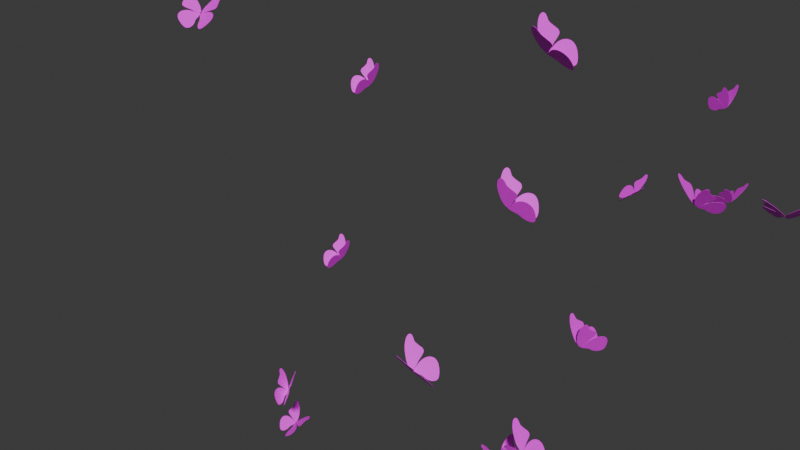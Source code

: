 # Source: Butterfly.blend  (saved by Blender 4.0.36; exported with 4.5.12 LTS)
import bpy
from mathutils import Matrix  # noqa: F401  (used for matrix-valued properties, if any)

bpy.ops.wm.read_factory_settings(use_empty=True)
scene = bpy.context.scene
scene.name = 'Scene'

# ---- collections
col_old = bpy.data.collections.new('Old'); scene.collection.children.link(col_old)
col_butterfly = bpy.data.collections.new('ButterFly'); scene.collection.children.link(col_butterfly)

# ---- images (referenced by path relative to the original .blend; pixels are not part of the script)
import os
ASSET_DIR = os.environ.get("B2B_ASSET_DIR", "")  # directory of the original .blend (textures are referenced by path, not embedded)
HERE = os.path.dirname(os.path.abspath(__file__))  # packed textures are extracted next to this script under _unpacked/

def load_image(name, relpath, width, height, colorspace="sRGB"):
    """Load a texture the original file referenced (path relative to the .blend, or extracted next to this script)."""
    p = next((c for c in (os.path.join(HERE, relpath), os.path.join(ASSET_DIR, relpath)) if relpath and os.path.exists(c)), "")
    if p:
        img = bpy.data.images.load(p, check_existing=True)
        img.name = name
    else:  # same state as the original file: an image datablock whose file is absent (Cycles renders it pink)
        img = bpy.data.images.new(name, width, height)
        img.source = "FILE"
        img.filepath = "//" + (relpath or name)
    img.colorspace_settings.name = colorspace
    return img
img_butterfly_jpg = load_image('Butterfly.jpg', 'Butterfly.jpg', 1024, 1024, 'sRGB')
img_butterfly_jpg_001 = load_image('Butterfly.jpg.001', 'Butterfly.jpg', 1024, 1024, 'sRGB')
img_butterfly_jpg_002 = load_image('Butterfly.jpg.002', 'Butterfly.jpg', 1024, 1024, 'sRGB')

# ---- materials (node trees are filled in below, after node groups)
mat_butterfly = bpy.data.materials.new('Butterfly')
mat_butterfly.use_transparent_shadow = False
mat_butterfly_001 = bpy.data.materials.new('Butterfly.001')
mat_butterfly_001.use_transparent_shadow = False
mat_butterfly_002 = bpy.data.materials.new('Butterfly.002')
mat_butterfly_002.use_transparent_shadow = False

# ---- node groups
ng_geometry_nodes_003 = bpy.data.node_groups.new('Geometry Nodes.003', 'GeometryNodeTree')
_s = ng_geometry_nodes_003.interface.new_socket(name='Geometry', in_out='OUTPUT', socket_type='NodeSocketGeometry')
_s = ng_geometry_nodes_003.interface.new_socket(name='Geometry', in_out='INPUT', socket_type='NodeSocketGeometry')
ng_geometry_nodes_003.is_modifier = True
# nodes of 'Geometry Nodes.003' reference scene objects; filled in after objects exist
ng_auto_smooth = bpy.data.node_groups.new('Auto Smooth', 'GeometryNodeTree')
_s = ng_auto_smooth.interface.new_socket(name='Geometry', in_out='OUTPUT', socket_type='NodeSocketGeometry')
_s = ng_auto_smooth.interface.new_socket(name='Geometry', in_out='INPUT', socket_type='NodeSocketGeometry')
_s = ng_auto_smooth.interface.new_socket(name='Angle', in_out='INPUT', socket_type='NodeSocketFloat')
_s.subtype = 'ANGLE'
_s.min_value = 0.0
_s.max_value = 3.142
ng_auto_smooth.is_modifier = True
_N = ng_auto_smooth.nodes; _L = ng_auto_smooth.links
n0 = _N.new('NodeGroupOutput'); n0.name = 'Group Output'; n0.location = (480, -100)
n1 = _N.new('NodeGroupInput'); n1.name = 'Group Input'; n1.location = (-420, -300)
n2 = _N.new('NodeGroupInput'); n2.name = 'Group Input.001'; n2.location = (-60, -100)
n3 = _N.new('GeometryNodeSetShadeSmooth'); n3.name = 'Set Shade Smooth'; n3.location = (120, -100)
n3.domain = 'EDGE'
n4 = _N.new('GeometryNodeSetShadeSmooth'); n4.name = 'Set Shade Smooth.001'; n4.location = (300, -100)
n5 = _N.new('GeometryNodeInputMeshEdgeAngle'); n5.name = 'Edge Angle'; n5.location = (-420, -220)
n6 = _N.new('GeometryNodeInputEdgeSmooth'); n6.name = 'Is Edge Smooth'; n6.location = (-60, -160)
n7 = _N.new('GeometryNodeInputShadeSmooth'); n7.name = 'Is Face Smooth'; n7.location = (-240, -340)
n8 = _N.new('FunctionNodeBooleanMath'); n8.name = 'Boolean Math'; n8.location = (-60, -220)
n9 = _N.new('FunctionNodeCompare'); n9.name = 'Compare'; n9.location = (-240, -180)
n9.operation = 'LESS_EQUAL'
_L.new(n5.outputs[0], n9.inputs[0])
_L.new(n4.outputs[0], n0.inputs[0])
_L.new(n1.outputs[1], n9.inputs[1])
_L.new(n9.outputs[0], n8.inputs[0])
_L.new(n7.outputs[0], n8.inputs[1])
_L.new(n2.outputs[0], n3.inputs[0])
_L.new(n6.outputs[0], n3.inputs[1])
_L.new(n3.outputs[0], n4.inputs[0])
_L.new(n8.outputs[0], n3.inputs[2])
n0.is_active_output = True
ng_geometry_nodes = bpy.data.node_groups.new('Geometry Nodes', 'GeometryNodeTree')
_s = ng_geometry_nodes.interface.new_socket(name='Geometry', in_out='OUTPUT', socket_type='NodeSocketGeometry')
_s = ng_geometry_nodes.interface.new_socket(name='Geometry', in_out='INPUT', socket_type='NodeSocketGeometry')
_s = ng_geometry_nodes.interface.new_socket(name='Fap-Offset', in_out='INPUT', socket_type='NodeSocketFloat')
_s.min_value = -1e+04
_s.max_value = 1e+04
_s = ng_geometry_nodes.interface.new_socket(name='Fap-Speed', in_out='INPUT', socket_type='NodeSocketFloat')
_s.default_value = 1.0
_s.min_value = -1e+04
_s.max_value = 1e+04
ng_geometry_nodes.is_modifier = True
_N = ng_geometry_nodes.nodes; _L = ng_geometry_nodes.links
n0 = _N.new('GeometryNodeTransform'); n0.name = 'Transform Geometry'; n0.location = (1001, 163)
n1 = _N.new('ShaderNodeCombineXYZ'); n1.name = 'Combine XYZ.001'; n1.location = (841, 34)
n2 = _N.new('ShaderNodeMapRange'); n2.name = 'Map Range'; n2.location = (638, -12)
n2.width = 183
n2.inputs[1].default_value = -1.0
n2.inputs[3].default_value = 0.23
n2.inputs[4].default_value = 1.3
n3 = _N.new('ShaderNodeMath'); n3.name = 'Math'; n3.location = (462, -109)
n3.operation = 'SINE'
n4 = _N.new('NodeGroupOutput'); n4.name = 'Group Output'; n4.location = (1167, 162)
n5 = _N.new('NodeGroupInput'); n5.name = 'Group Input'; n5.location = (-122, 150)
n6 = _N.new('NodeReroute'); n6.name = 'Reroute.001'; n6.location = (79, -385)
n6.width = 16
n6.socket_idname = 'NodeSocketFloat'
n7 = _N.new('NodeReroute'); n7.name = 'Reroute'; n7.location = (81, 95)
n7.width = 16
n7.socket_idname = 'NodeSocketFloat'
n8 = _N.new('GeometryNodeInputSceneTime'); n8.name = 'Scene Time'; n8.location = (-101, -305)
n9 = _N.new('ShaderNodeMath'); n9.name = 'Math.002'; n9.location = (121, -254)
n10 = _N.new('ShaderNodeMath'); n10.name = 'Math.001'; n10.location = (305, -182)
n10.operation = 'MULTIPLY'
n11 = _N.new('NodeReroute'); n11.name = 'Reroute.003'; n11.location = (277, -312)
n11.width = 16
n11.socket_idname = 'NodeSocketFloat'
n12 = _N.new('NodeReroute'); n12.name = 'Reroute.002'; n12.location = (273, 71)
n12.width = 16
n12.socket_idname = 'NodeSocketFloat'
_L.new(n5.outputs[0], n0.inputs[0])
_L.new(n10.outputs[0], n3.inputs[0])
_L.new(n0.outputs[0], n4.inputs[0])
_L.new(n1.outputs[0], n0.inputs[2])
_L.new(n2.outputs[0], n1.inputs[1])
_L.new(n3.outputs[0], n2.inputs[0])
_L.new(n9.outputs[0], n10.inputs[0])
_L.new(n8.outputs[1], n9.inputs[0])
_L.new(n6.outputs[0], n9.inputs[1])
_L.new(n5.outputs[1], n7.inputs[0])
_L.new(n7.outputs[0], n6.inputs[0])
_L.new(n11.outputs[0], n10.inputs[1])
_L.new(n5.outputs[2], n12.inputs[0])
_L.new(n12.outputs[0], n11.inputs[0])
n4.is_active_output = True
ng_geometry_nodes_001 = bpy.data.node_groups.new('Geometry Nodes.001', 'GeometryNodeTree')
_s = ng_geometry_nodes_001.interface.new_socket(name='Geometry', in_out='OUTPUT', socket_type='NodeSocketGeometry')
_s = ng_geometry_nodes_001.interface.new_socket(name='Geometry', in_out='INPUT', socket_type='NodeSocketGeometry')
_s = ng_geometry_nodes_001.interface.new_socket(name='Fap-Offset', in_out='INPUT', socket_type='NodeSocketFloat')
_s.min_value = -1e+04
_s.max_value = 1e+04
_s = ng_geometry_nodes_001.interface.new_socket(name='Fap-Speed', in_out='INPUT', socket_type='NodeSocketFloat')
_s.default_value = 1.0
_s.min_value = -1e+04
_s.max_value = 1e+04
ng_geometry_nodes_001.is_modifier = True
_N = ng_geometry_nodes_001.nodes; _L = ng_geometry_nodes_001.links
n0 = _N.new('GeometryNodeTransform'); n0.name = 'Transform Geometry'; n0.location = (1001, 163)
n1 = _N.new('ShaderNodeCombineXYZ'); n1.name = 'Combine XYZ.001'; n1.location = (841, 34)
n2 = _N.new('ShaderNodeMapRange'); n2.name = 'Map Range'; n2.location = (638, -12)
n2.width = 183
n2.inputs[1].default_value = -1.0
n2.inputs[3].default_value = 0.23
n2.inputs[4].default_value = 1.3
n3 = _N.new('ShaderNodeMath'); n3.name = 'Math'; n3.location = (462, -109)
n3.operation = 'SINE'
n4 = _N.new('NodeGroupOutput'); n4.name = 'Group Output'; n4.location = (1167, 162)
n5 = _N.new('NodeGroupInput'); n5.name = 'Group Input'; n5.location = (-122, 150)
n6 = _N.new('NodeReroute'); n6.name = 'Reroute.001'; n6.location = (79, -385)
n6.width = 16
n6.socket_idname = 'NodeSocketFloat'
n7 = _N.new('NodeReroute'); n7.name = 'Reroute'; n7.location = (81, 95)
n7.width = 16
n7.socket_idname = 'NodeSocketFloat'
n8 = _N.new('GeometryNodeInputSceneTime'); n8.name = 'Scene Time'; n8.location = (-101, -305)
n9 = _N.new('ShaderNodeMath'); n9.name = 'Math.002'; n9.location = (121, -254)
n10 = _N.new('ShaderNodeMath'); n10.name = 'Math.001'; n10.location = (305, -182)
n10.operation = 'MULTIPLY'
n11 = _N.new('NodeReroute'); n11.name = 'Reroute.003'; n11.location = (277, -312)
n11.width = 16
n11.socket_idname = 'NodeSocketFloat'
n12 = _N.new('NodeReroute'); n12.name = 'Reroute.002'; n12.location = (273, 71)
n12.width = 16
n12.socket_idname = 'NodeSocketFloat'
_L.new(n5.outputs[0], n0.inputs[0])
_L.new(n10.outputs[0], n3.inputs[0])
_L.new(n0.outputs[0], n4.inputs[0])
_L.new(n1.outputs[0], n0.inputs[2])
_L.new(n2.outputs[0], n1.inputs[1])
_L.new(n3.outputs[0], n2.inputs[0])
_L.new(n9.outputs[0], n10.inputs[0])
_L.new(n8.outputs[1], n9.inputs[0])
_L.new(n6.outputs[0], n9.inputs[1])
_L.new(n5.outputs[1], n7.inputs[0])
_L.new(n7.outputs[0], n6.inputs[0])
_L.new(n11.outputs[0], n10.inputs[1])
_L.new(n5.outputs[2], n12.inputs[0])
_L.new(n12.outputs[0], n11.inputs[0])
n4.is_active_output = True
ng_geometry_nodes_002 = bpy.data.node_groups.new('Geometry Nodes.002', 'GeometryNodeTree')
_s = ng_geometry_nodes_002.interface.new_socket(name='Geometry', in_out='OUTPUT', socket_type='NodeSocketGeometry')
_s = ng_geometry_nodes_002.interface.new_socket(name='Geometry', in_out='INPUT', socket_type='NodeSocketGeometry')
_s = ng_geometry_nodes_002.interface.new_socket(name='Fap-Offset', in_out='INPUT', socket_type='NodeSocketFloat')
_s.min_value = -1e+04
_s.max_value = 1e+04
_s = ng_geometry_nodes_002.interface.new_socket(name='Fap-Speed', in_out='INPUT', socket_type='NodeSocketFloat')
_s.default_value = 1.0
_s.min_value = -1e+04
_s.max_value = 1e+04
ng_geometry_nodes_002.is_modifier = True
_N = ng_geometry_nodes_002.nodes; _L = ng_geometry_nodes_002.links
n0 = _N.new('GeometryNodeTransform'); n0.name = 'Transform Geometry'; n0.location = (1001, 163)
n1 = _N.new('ShaderNodeCombineXYZ'); n1.name = 'Combine XYZ.001'; n1.location = (841, 34)
n2 = _N.new('ShaderNodeMapRange'); n2.name = 'Map Range'; n2.location = (638, -12)
n2.width = 183
n2.inputs[1].default_value = -1.0
n2.inputs[3].default_value = 0.23
n2.inputs[4].default_value = 1.3
n3 = _N.new('ShaderNodeMath'); n3.name = 'Math'; n3.location = (462, -109)
n3.operation = 'SINE'
n4 = _N.new('NodeGroupOutput'); n4.name = 'Group Output'; n4.location = (1167, 162)
n5 = _N.new('NodeGroupInput'); n5.name = 'Group Input'; n5.location = (-122, 150)
n6 = _N.new('NodeReroute'); n6.name = 'Reroute.001'; n6.location = (79, -385)
n6.width = 16
n6.socket_idname = 'NodeSocketFloat'
n7 = _N.new('NodeReroute'); n7.name = 'Reroute'; n7.location = (81, 95)
n7.width = 16
n7.socket_idname = 'NodeSocketFloat'
n8 = _N.new('GeometryNodeInputSceneTime'); n8.name = 'Scene Time'; n8.location = (-101, -305)
n9 = _N.new('ShaderNodeMath'); n9.name = 'Math.002'; n9.location = (121, -254)
n10 = _N.new('ShaderNodeMath'); n10.name = 'Math.001'; n10.location = (305, -182)
n10.operation = 'MULTIPLY'
n11 = _N.new('NodeReroute'); n11.name = 'Reroute.003'; n11.location = (277, -312)
n11.width = 16
n11.socket_idname = 'NodeSocketFloat'
n12 = _N.new('NodeReroute'); n12.name = 'Reroute.002'; n12.location = (273, 71)
n12.width = 16
n12.socket_idname = 'NodeSocketFloat'
_L.new(n5.outputs[0], n0.inputs[0])
_L.new(n10.outputs[0], n3.inputs[0])
_L.new(n0.outputs[0], n4.inputs[0])
_L.new(n1.outputs[0], n0.inputs[2])
_L.new(n2.outputs[0], n1.inputs[1])
_L.new(n3.outputs[0], n2.inputs[0])
_L.new(n9.outputs[0], n10.inputs[0])
_L.new(n8.outputs[1], n9.inputs[0])
_L.new(n6.outputs[0], n9.inputs[1])
_L.new(n5.outputs[1], n7.inputs[0])
_L.new(n7.outputs[0], n6.inputs[0])
_L.new(n11.outputs[0], n10.inputs[1])
_L.new(n5.outputs[2], n12.inputs[0])
_L.new(n12.outputs[0], n11.inputs[0])
n4.is_active_output = True

# ---- material node trees
mat_butterfly.use_nodes = True; mat_butterfly.node_tree.nodes.clear()
_N = mat_butterfly.node_tree.nodes; _L = mat_butterfly.node_tree.links
n0 = _N.new('ShaderNodeOutputMaterial'); n0.name = 'Material Output'; n0.location = (300, 300)
n1 = _N.new('ShaderNodeBsdfPrincipled'); n1.name = 'Principled BSDF'; n1.location = (10, 300)
n1.inputs[3].default_value = 1.45
n2 = _N.new('ShaderNodeMapping'); n2.name = 'Mapping'; n2.location = (-450, 260)
n3 = _N.new('ShaderNodeTexCoord'); n3.name = 'Texture Coordinate'; n3.location = (-630, 260)
n4 = _N.new('ShaderNodeTexImage'); n4.name = 'Image Texture'; n4.location = (-270, 260)
n4.image = img_butterfly_jpg
_L.new(n1.outputs[0], n0.inputs[0])
_L.new(n4.outputs[0], n1.inputs[0])
_L.new(n2.outputs[0], n4.inputs[0])
_L.new(n3.outputs[2], n2.inputs[0])
n0.is_active_output = True
mat_butterfly_001.use_nodes = True; mat_butterfly_001.node_tree.nodes.clear()
_N = mat_butterfly_001.node_tree.nodes; _L = mat_butterfly_001.node_tree.links
n0 = _N.new('ShaderNodeOutputMaterial'); n0.name = 'Material Output'; n0.location = (300, 300)
n1 = _N.new('ShaderNodeBsdfPrincipled'); n1.name = 'Principled BSDF'; n1.location = (10, 300)
n1.inputs[3].default_value = 1.45
n2 = _N.new('ShaderNodeMapping'); n2.name = 'Mapping'; n2.location = (-450, 260)
n3 = _N.new('ShaderNodeTexCoord'); n3.name = 'Texture Coordinate'; n3.location = (-630, 260)
n4 = _N.new('ShaderNodeTexImage'); n4.name = 'Image Texture'; n4.location = (-270, 260)
n4.image = img_butterfly_jpg_001
_L.new(n1.outputs[0], n0.inputs[0])
_L.new(n4.outputs[0], n1.inputs[0])
_L.new(n2.outputs[0], n4.inputs[0])
_L.new(n3.outputs[2], n2.inputs[0])
n0.is_active_output = True
mat_butterfly_002.use_nodes = True; mat_butterfly_002.node_tree.nodes.clear()
_N = mat_butterfly_002.node_tree.nodes; _L = mat_butterfly_002.node_tree.links
n0 = _N.new('ShaderNodeOutputMaterial'); n0.name = 'Material Output'; n0.location = (300, 300)
n1 = _N.new('ShaderNodeBsdfPrincipled'); n1.name = 'Principled BSDF'; n1.location = (10, 300)
n1.inputs[3].default_value = 1.45
n2 = _N.new('ShaderNodeMapping'); n2.name = 'Mapping'; n2.location = (-450, 260)
n3 = _N.new('ShaderNodeTexCoord'); n3.name = 'Texture Coordinate'; n3.location = (-630, 260)
n4 = _N.new('ShaderNodeTexImage'); n4.name = 'Image Texture'; n4.location = (-270, 260)
n4.image = img_butterfly_jpg_002
_L.new(n1.outputs[0], n0.inputs[0])
_L.new(n4.outputs[0], n1.inputs[0])
_L.new(n2.outputs[0], n4.inputs[0])
_L.new(n3.outputs[2], n2.inputs[0])
n0.is_active_output = True

# ---- world
world_world = bpy.data.worlds.new('World'); scene.world = world_world
world_world.use_nodes = True; world_world.node_tree.nodes.clear()
_N = world_world.node_tree.nodes; _L = world_world.node_tree.links
n0 = _N.new('ShaderNodeOutputWorld'); n0.name = 'World Output'; n0.location = (300, 300)
n1 = _N.new('ShaderNodeBackground'); n1.name = 'Background'; n1.location = (10, 300)
n1.inputs[0].default_value = (0.05088, 0.05088, 0.05088, 1.0)
_L.new(n1.outputs[0], n0.inputs[0])
n0.is_active_output = True
world_world.color = (0.05088, 0.05088, 0.05088)
world_world.use_sun_shadow = False
world_world.sun_shadow_jitter_overblur = 0.0

# ---- meshes
me_cube_001 = bpy.data.meshes.new('Cube.001')
me_cube_001.from_pydata([(-1.0, -1.0, -1.0), (-1.0, -1.0, 1.0), (-1.0, 1.0, -1.0), (-1.0, 1.0, 1.0), (1.0, -1.0, -1.0), (1.0, -1.0, 1.0), (1.0, 1.0, -1.0), (1.0, 1.0, 1.0), (-1.0, 0.0, -1.0), (-1.0, -1.0, 0.0), (-1.0, 0.0, 1.0), (-1.0, 1.0, 0.0), (0.0, 1.0, -1.0), (0.0, 1.0, 1.0), (1.0, 1.0, 0.0), (1.0, 0.0, -1.0), (1.0, 0.0, 1.0), (1.0, -1.0, 0.0), (0.0, -1.0, -1.0), (0.0, -1.0, 1.0), (0.0, 0.0, 1.0), (0.0, 0.0, -1.0), (0.0, -1.0, 0.0), (1.0, 0.0, 0.0), (0.0, 1.0, 0.0), (-1.0, 0.0, 0.0), (-1.0, -0.5, -1.0), (-1.0, -1.0, 0.5), (-1.0, 0.5, 1.0), (-1.0, 1.0, -0.5), (-0.5, 1.0, -1.0), (0.5, 1.0, 1.0), (1.0, 1.0, -0.5), (1.0, 0.5, -1.0), (1.0, -0.5, 1.0), (1.0, -1.0, -0.5), (0.5, -1.0, -1.0), (-0.5, -1.0, 1.0), (-1.0, 0.5, -1.0), (-1.0, -1.0, -0.5), (-1.0, -0.5, 1.0), (-1.0, 1.0, 0.5), (0.5, 1.0, -1.0), (-0.5, 1.0, 1.0), (1.0, 1.0, 0.5), (1.0, -0.5, -1.0), (1.0, 0.5, 1.0), (1.0, -1.0, 0.5), (-0.5, -1.0, -1.0), (0.5, -1.0, 1.0), (0.0, -0.5, 1.0), (0.0, 0.5, 1.0), (0.5, 0.0, 1.0), (-0.5, 0.0, 1.0), (0.0, -0.5, -1.0), (0.0, 0.5, -1.0), (-0.5, 0.0, -1.0), (0.5, 0.0, -1.0), (-0.5, -1.0, 0.0), (0.5, -1.0, 0.0), (0.0, -1.0, -0.5), (0.0, -1.0, 0.5), (1.0, -0.5, 0.0), (1.0, 0.5, 0.0), (1.0, 0.0, -0.5), (1.0, 0.0, 0.5), (0.5, 1.0, 0.0), (-0.5, 1.0, 0.0), (0.0, 1.0, -0.5), (0.0, 1.0, 0.5), (-1.0, 0.5, 0.0), (-1.0, -0.5, 0.0), (-1.0, 0.0, -0.5), (-1.0, 0.0, 0.5), (-1.0, -0.5, 0.5), (-1.0, -0.5, -0.5), (-1.0, 0.5, -0.5), (-0.5, 1.0, 0.5), (-0.5, 1.0, -0.5), (0.5, 1.0, -0.5), (1.0, 0.5, 0.5), (1.0, 0.5, -0.5), (1.0, -0.5, -0.5), (0.5, -1.0, 0.5), (0.5, -1.0, -0.5), (-0.5, -1.0, -0.5), (0.5, 0.5, -1.0), (-0.5, 0.5, -1.0), (-0.5, -0.5, -1.0), (-0.5, 0.5, 1.0), (0.5, 0.5, 1.0), (0.5, -0.5, 1.0), (-0.5, -0.5, 1.0), (0.5, -0.5, -1.0), (-0.5, -1.0, 0.5), (1.0, -0.5, 0.5), (0.5, 1.0, 0.5), (-1.0, 0.5, 0.5)], [], [(97, 28, 3, 41), (96, 31, 7, 44), (95, 34, 5, 47), (94, 37, 1, 27), (93, 45, 4, 36), (92, 40, 1, 37), (91, 50, 19, 49), (90, 51, 20, 52), (89, 28, 10, 53), (88, 54, 18, 48), (87, 55, 21, 56), (86, 33, 15, 57), (85, 58, 9, 39), (84, 59, 22, 60), (83, 49, 19, 61), (82, 62, 17, 35), (81, 63, 23, 64), (80, 46, 16, 65), (79, 66, 14, 32), (78, 67, 24, 68), (77, 43, 13, 69), (76, 70, 11, 29), (75, 71, 25, 72), (74, 40, 10, 73), (71, 74, 73, 25), (9, 27, 74, 71), (27, 1, 40, 74), (26, 75, 72, 8), (0, 39, 75, 26), (39, 9, 71, 75), (38, 76, 29, 2), (8, 72, 76, 38), (72, 25, 70, 76), (67, 77, 69, 24), (11, 41, 77, 67), (41, 3, 43, 77), (30, 78, 68, 12), (2, 29, 78, 30), (29, 11, 67, 78), (42, 79, 32, 6), (12, 68, 79, 42), (68, 24, 66, 79), (63, 80, 65, 23), (14, 44, 80, 63), (44, 7, 46, 80), (33, 81, 64, 15), (6, 32, 81, 33), (32, 14, 63, 81), (45, 82, 35, 4), (15, 64, 82, 45), (64, 23, 62, 82), (59, 83, 61, 22), (17, 47, 83, 59), (47, 5, 49, 83), (36, 84, 60, 18), (4, 35, 84, 36), (35, 17, 59, 84), (48, 85, 39, 0), (18, 60, 85, 48), (60, 22, 58, 85), (55, 86, 57, 21), (12, 42, 86, 55), (42, 6, 33, 86), (38, 87, 56, 8), (2, 30, 87, 38), (30, 12, 55, 87), (26, 88, 48, 0), (8, 56, 88, 26), (56, 21, 54, 88), (51, 89, 53, 20), (13, 43, 89, 51), (43, 3, 28, 89), (46, 90, 52, 16), (7, 31, 90, 46), (31, 13, 51, 90), (34, 91, 49, 5), (16, 52, 91, 34), (52, 20, 50, 91), (50, 92, 37, 19), (20, 53, 92, 50), (53, 10, 40, 92), (54, 93, 36, 18), (21, 57, 93, 54), (57, 15, 45, 93), (58, 94, 27, 9), (22, 61, 94, 58), (61, 19, 37, 94), (62, 95, 47, 17), (23, 65, 95, 62), (65, 16, 34, 95), (66, 96, 44, 14), (24, 69, 96, 66), (69, 13, 31, 96), (70, 97, 41, 11), (25, 73, 97, 70), (73, 10, 28, 97)])
_uv = me_cube_001.uv_layers.new(name='UVMap')
_uv.uv.foreach_set('vector', [0.5625, 0.1875, 0.625, 0.1875, 0.625, 0.25, 0.5625, 0.25, 0.5625, 0.4375, 0.625, 0.4375, 0.625, 0.5, 0.5625, 0.5, 0.5625, 0.6875, 0.625, 0.6875, 0.625, 0.75, 0.5625, 0.75, 0.5625, 0.9375, 0.625, 0.9375, 0.625, 1.0, 0.5625, 1.0, 0.3125, 0.6875, 0.375, 0.6875, 0.375, 0.75, 0.3125, 0.75, 0.8125, 0.6875, 0.875, 0.6875, 0.875, 0.75, 0.8125, 0.75, 0.6875, 0.6875, 0.75, 0.6875, 0.75, 0.75, 0.6875, 0.75, 0.6875, 0.5625, 0.75, 0.5625, 0.75, 0.625, 0.6875, 0.625, 0.8125, 0.5625, 0.875, 0.5625, 0.875, 0.625, 0.8125, 0.625, 0.1875, 0.6875, 0.25, 0.6875, 0.25, 0.75, 0.1875, 0.75, 0.1875, 0.5625, 0.25, 0.5625, 0.25, 0.625, 0.1875, 0.625, 0.3125, 0.5625, 0.375, 0.5625, 0.375, 0.625, 0.3125, 0.625, 0.4375, 0.9375, 0.5, 0.9375, 0.5, 1.0, 0.4375, 1.0, 0.4375, 0.8125, 0.5, 0.8125, 0.5, 0.875, 0.4375, 0.875, 0.5625, 0.8125, 0.625, 0.8125, 0.625, 0.875, 0.5625, 0.875, 0.4375, 0.6875, 0.5, 0.6875, 0.5, 0.75, 0.4375, 0.75, 0.4375, 0.5625, 0.5, 0.5625, 0.5, 0.625, 0.4375, 0.625, 0.5625, 0.5625, 0.625, 0.5625, 0.625, 0.625, 0.5625, 0.625, 0.4375, 0.4375, 0.5, 0.4375, 0.5, 0.5, 0.4375, 0.5, 0.4375, 0.3125, 0.5, 0.3125, 0.5, 0.375, 0.4375, 0.375, 0.5625, 0.3125, 0.625, 0.3125, 0.625, 0.375, 0.5625, 0.375, 0.4375, 0.1875, 0.5, 0.1875, 0.5, 0.25, 0.4375, 0.25, 0.4375, 0.0625, 0.5, 0.0625, 0.5, 0.125, 0.4375, 0.125, 0.5625, 0.0625, 0.625, 0.0625, 0.625, 0.125, 0.5625, 0.125, 0.5, 0.0625, 0.5625, 0.0625, 0.5625, 0.125, 0.5, 0.125, 0.5, 0.0, 0.5625, 0.0, 0.5625, 0.0625, 0.5, 0.0625, 0.5625, 0.0, 0.625, 0.0, 0.625, 0.0625, 0.5625, 0.0625, 0.375, 0.0625, 0.4375, 0.0625, 0.4375, 0.125, 0.375, 0.125, 0.375, 0.0, 0.4375, 0.0, 0.4375, 0.0625, 0.375, 0.0625, 0.4375, 0.0, 0.5, 0.0, 0.5, 0.0625, 0.4375, 0.0625, 0.375, 0.1875, 0.4375, 0.1875, 0.4375, 0.25, 0.375, 0.25, 0.375, 0.125, 0.4375, 0.125, 0.4375, 0.1875, 0.375, 0.1875, 0.4375, 0.125, 0.5, 0.125, 0.5, 0.1875, 0.4375, 0.1875, 0.5, 0.3125, 0.5625, 0.3125, 0.5625, 0.375, 0.5, 0.375, 0.5, 0.25, 0.5625, 0.25, 0.5625, 0.3125, 0.5, 0.3125, 0.5625, 0.25, 0.625, 0.25, 0.625, 0.3125, 0.5625, 0.3125, 0.375, 0.3125, 0.4375, 0.3125, 0.4375, 0.375, 0.375, 0.375, 0.375, 0.25, 0.4375, 0.25, 0.4375, 0.3125, 0.375, 0.3125, 0.4375, 0.25, 0.5, 0.25, 0.5, 0.3125, 0.4375, 0.3125, 0.375, 0.4375, 0.4375, 0.4375, 0.4375, 0.5, 0.375, 0.5, 0.375, 0.375, 0.4375, 0.375, 0.4375, 0.4375, 0.375, 0.4375, 0.4375, 0.375, 0.5, 0.375, 0.5, 0.4375, 0.4375, 0.4375, 0.5, 0.5625, 0.5625, 0.5625, 0.5625, 0.625, 0.5, 0.625, 0.5, 0.5, 0.5625, 0.5, 0.5625, 0.5625, 0.5, 0.5625, 0.5625, 0.5, 0.625, 0.5, 0.625, 0.5625, 0.5625, 0.5625, 0.375, 0.5625, 0.4375, 0.5625, 0.4375, 0.625, 0.375, 0.625, 0.375, 0.5, 0.4375, 0.5, 0.4375, 0.5625, 0.375, 0.5625, 0.4375, 0.5, 0.5, 0.5, 0.5, 0.5625, 0.4375, 0.5625, 0.375, 0.6875, 0.4375, 0.6875, 0.4375, 0.75, 0.375, 0.75, 0.375, 0.625, 0.4375, 0.625, 0.4375, 0.6875, 0.375, 0.6875, 0.4375, 0.625, 0.5, 0.625, 0.5, 0.6875, 0.4375, 0.6875, 0.5, 0.8125, 0.5625, 0.8125, 0.5625, 0.875, 0.5, 0.875, 0.5, 0.75, 0.5625, 0.75, 0.5625, 0.8125, 0.5, 0.8125, 0.5625, 0.75, 0.625, 0.75, 0.625, 0.8125, 0.5625, 0.8125, 0.375, 0.8125, 0.4375, 0.8125, 0.4375, 0.875, 0.375, 0.875, 0.375, 0.75, 0.4375, 0.75, 0.4375, 0.8125, 0.375, 0.8125, 0.4375, 0.75, 0.5, 0.75, 0.5, 0.8125, 0.4375, 0.8125, 0.375, 0.9375, 0.4375, 0.9375, 0.4375, 1.0, 0.375, 1.0, 0.375, 0.875, 0.4375, 0.875, 0.4375, 0.9375, 0.375, 0.9375, 0.4375, 0.875, 0.5, 0.875, 0.5, 0.9375, 0.4375, 0.9375, 0.25, 0.5625, 0.3125, 0.5625, 0.3125, 0.625, 0.25, 0.625, 0.25, 0.5, 0.3125, 0.5, 0.3125, 0.5625, 0.25, 0.5625, 0.3125, 0.5, 0.375, 0.5, 0.375, 0.5625, 0.3125, 0.5625, 0.125, 0.5625, 0.1875, 0.5625, 0.1875, 0.625, 0.125, 0.625, 0.125, 0.5, 0.1875, 0.5, 0.1875, 0.5625, 0.125, 0.5625, 0.1875, 0.5, 0.25, 0.5, 0.25, 0.5625, 0.1875, 0.5625, 0.125, 0.6875, 0.1875, 0.6875, 0.1875, 0.75, 0.125, 0.75, 0.125, 0.625, 0.1875, 0.625, 0.1875, 0.6875, 0.125, 0.6875, 0.1875, 0.625, 0.25, 0.625, 0.25, 0.6875, 0.1875, 0.6875, 0.75, 0.5625, 0.8125, 0.5625, 0.8125, 0.625, 0.75, 0.625, 0.75, 0.5, 0.8125, 0.5, 0.8125, 0.5625, 0.75, 0.5625, 0.8125, 0.5, 0.875, 0.5, 0.875, 0.5625, 0.8125, 0.5625, 0.625, 0.5625, 0.6875, 0.5625, 0.6875, 0.625, 0.625, 0.625, 0.625, 0.5, 0.6875, 0.5, 0.6875, 0.5625, 0.625, 0.5625, 0.6875, 0.5, 0.75, 0.5, 0.75, 0.5625, 0.6875, 0.5625, 0.625, 0.6875, 0.6875, 0.6875, 0.6875, 0.75, 0.625, 0.75, 0.625, 0.625, 0.6875, 0.625, 0.6875, 0.6875, 0.625, 0.6875, 0.6875, 0.625, 0.75, 0.625, 0.75, 0.6875, 0.6875, 0.6875, 0.75, 0.6875, 0.8125, 0.6875, 0.8125, 0.75, 0.75, 0.75, 0.75, 0.625, 0.8125, 0.625, 0.8125, 0.6875, 0.75, 0.6875, 0.8125, 0.625, 0.875, 0.625, 0.875, 0.6875, 0.8125, 0.6875, 0.25, 0.6875, 0.3125, 0.6875, 0.3125, 0.75, 0.25, 0.75, 0.25, 0.625, 0.3125, 0.625, 0.3125, 0.6875, 0.25, 0.6875, 0.3125, 0.625, 0.375, 0.625, 0.375, 0.6875, 0.3125, 0.6875, 0.5, 0.9375, 0.5625, 0.9375, 0.5625, 1.0, 0.5, 1.0, 0.5, 0.875, 0.5625, 0.875, 0.5625, 0.9375, 0.5, 0.9375, 0.5625, 0.875, 0.625, 0.875, 0.625, 0.9375, 0.5625, 0.9375, 0.5, 0.6875, 0.5625, 0.6875, 0.5625, 0.75, 0.5, 0.75, 0.5, 0.625, 0.5625, 0.625, 0.5625, 0.6875, 0.5, 0.6875, 0.5625, 0.625, 0.625, 0.625, 0.625, 0.6875, 0.5625, 0.6875, 0.5, 0.4375, 0.5625, 0.4375, 0.5625, 0.5, 0.5, 0.5, 0.5, 0.375, 0.5625, 0.375, 0.5625, 0.4375, 0.5, 0.4375, 0.5625, 0.375, 0.625, 0.375, 0.625, 0.4375, 0.5625, 0.4375, 0.5, 0.1875, 0.5625, 0.1875, 0.5625, 0.25, 0.5, 0.25, 0.5, 0.125, 0.5625, 0.125, 0.5625, 0.1875, 0.5, 0.1875, 0.5625, 0.125, 0.625, 0.125, 0.625, 0.1875, 0.5625, 0.1875])
me_cube_001.update()
me_cube = bpy.data.meshes.new('Cube')
me_cube.from_pydata([(-0.01109, -0.02025, -0.01109), (-0.01109, -0.02025, 0.01109), (-0.01109, 0.001933, -0.01109), (-0.01109, 0.001933, 0.01109), (0.01109, -0.02025, -0.01109), (0.01109, -0.02025, 0.01109), (0.01109, 0.001933, -0.01109), (0.01109, 0.001933, 0.01109), (-0.01307, -0.04951, -0.01307), (-0.01307, -0.04951, 0.01307), (0.01307, -0.04951, 0.01307), (0.01307, -0.04951, -0.01307), (-0.008558, -0.06993, -0.008558), (-0.008558, -0.06993, 0.008558), (0.008558, -0.06993, 0.008558), (0.008558, -0.06993, -0.008558), (-0.003607, -0.08897, -0.003607), (-0.003607, -0.08897, 0.003607), (0.003607, -0.08897, 0.003607), (0.003607, -0.08897, -0.003607), (-0.01422, 0.02338, 0.01422), (-0.0144, 0.0234, -0.0144), (0.0144, 0.0234, -0.0144), (0.01422, 0.02338, 0.01422), (-0.005055, 0.05004, 0.005055), (-0.005195, 0.05022, -0.005195), (0.005195, 0.05022, -0.005195), (0.005055, 0.05004, 0.005055), (0.0, 0.001637, -0.01452), (0.0, 0.001637, 0.01452), (0.0, -0.02014, -0.01453), (0.0, -0.02014, 0.01453), (0.0, -0.04977, -0.0165), (0.0, -0.04977, 0.0165), (0.0, -0.0709, -0.01185), (0.0, -0.0709, 0.01185), (0.0, -0.09043, -0.003876), (0.0, -0.09043, 0.003876), (0.0, 0.02389, -0.01826), (0.0, 0.02389, 0.01826), (0.0, 0.05159, -0.005578), (0.0, 0.05159, 0.005578), (-0.01453, -0.02014, 0.0), (-0.01452, 0.001637, 0.0), (0.01452, 0.001637, 0.0), (0.01453, -0.02014, 0.0), (-0.0165, -0.04977, 0.0), (0.0165, -0.04977, 0.0), (-0.01185, -0.0709, 0.0), (0.01185, -0.0709, 0.0), (-0.003876, -0.09043, 0.0), (0.003876, -0.09043, 0.0), (-0.01826, 0.02389, 0.0), (0.01826, 0.02389, 0.0), (-0.005578, 0.05159, 0.0), (0.005578, 0.05159, 0.0), (0.0, 0.05215, 0.0), (0.0, -0.09059, 0.0)], [], [(42, 1, 3, 43), (44, 6, 22, 53), (44, 7, 5, 45), (31, 1, 9, 33), (28, 6, 4, 30), (29, 3, 1, 31), (33, 9, 13, 35), (45, 5, 10, 47), (42, 0, 8, 46), (30, 4, 11, 32), (34, 15, 19, 36), (47, 10, 14, 49), (32, 11, 15, 34), (46, 8, 12, 48), (57, 37, 17, 50), (48, 12, 16, 50), (35, 13, 17, 37), (49, 14, 18, 51), (52, 20, 24, 54), (28, 2, 21, 38), (29, 7, 23, 39), (43, 3, 20, 52), (56, 41, 27, 55), (53, 22, 26, 55), (38, 21, 25, 40), (39, 23, 27, 41), (20, 39, 41, 24), (22, 38, 40, 26), (54, 24, 41, 56), (3, 29, 39, 20), (6, 28, 38, 22), (14, 35, 37, 18), (51, 18, 37, 57), (8, 32, 34, 12), (12, 34, 36, 16), (0, 30, 32, 8), (10, 33, 35, 14), (7, 29, 31, 5), (2, 28, 30, 0), (5, 31, 33, 10), (19, 51, 57, 36), (25, 54, 56, 40), (23, 53, 55, 27), (40, 56, 55, 26), (2, 43, 52, 21), (21, 52, 54, 25), (15, 49, 51, 19), (13, 48, 50, 17), (36, 57, 50, 16), (9, 46, 48, 13), (11, 47, 49, 15), (1, 42, 46, 9), (4, 45, 47, 11), (6, 44, 45, 4), (7, 44, 53, 23), (0, 42, 43, 2)])
me_cube.polygons.foreach_set('use_smooth', [True] * 56)
_uv = me_cube.uv_layers.new(name='UVMap')
_uv.uv.foreach_set('vector', [0.4876, 0.4652, 0.4948, 0.4649, 0.4946, 0.5066, 0.4871, 0.5055, 0.4873, 0.5052, 0.4948, 0.5065, 0.4939, 0.5471, 0.4854, 0.5539, 0.5172, 0.5061, 0.5099, 0.5067, 0.5097, 0.4649, 0.517, 0.4654, 0.5023, 0.4653, 0.4948, 0.4649, 0.4943, 0.4106, 0.5022, 0.4105, 0.5025, 0.5059, 0.4948, 0.5065, 0.4951, 0.4648, 0.5026, 0.4654, 0.5023, 0.5058, 0.4946, 0.5066, 0.4948, 0.4649, 0.5023, 0.4653, 0.5022, 0.4105, 0.4943, 0.4106, 0.4964, 0.3717, 0.5022, 0.3714, 0.517, 0.4654, 0.5097, 0.4649, 0.5101, 0.4102, 0.5182, 0.4066, 0.5174, 0.4657, 0.51, 0.4651, 0.5106, 0.4104, 0.5187, 0.407, 0.5026, 0.4654, 0.4951, 0.4648, 0.4947, 0.4105, 0.5026, 0.4106, 0.5027, 0.3714, 0.4969, 0.3717, 0.5003, 0.3348, 0.5027, 0.333, 0.5182, 0.4066, 0.5101, 0.4102, 0.5079, 0.3716, 0.5131, 0.3646, 0.5026, 0.4106, 0.4947, 0.4105, 0.4969, 0.3717, 0.5027, 0.3714, 0.5187, 0.407, 0.5106, 0.4104, 0.5085, 0.3717, 0.5136, 0.3648, 0.5019, 0.3261, 0.5021, 0.3329, 0.4997, 0.3349, 0.4995, 0.3272, 0.5136, 0.3648, 0.5085, 0.3717, 0.505, 0.335, 0.5066, 0.3295, 0.5022, 0.3714, 0.4964, 0.3717, 0.4997, 0.3349, 0.5021, 0.3329, 0.5131, 0.3646, 0.5079, 0.3716, 0.5044, 0.335, 0.506, 0.3294, 0.4854, 0.554, 0.4938, 0.547, 0.4989, 0.6, 0.4966, 0.607, 0.5025, 0.5059, 0.5101, 0.507, 0.5106, 0.547, 0.5023, 0.5467, 0.5023, 0.5058, 0.5099, 0.5067, 0.5105, 0.5466, 0.5022, 0.5465, 0.4871, 0.5055, 0.4946, 0.5066, 0.4938, 0.547, 0.4854, 0.554, 0.5023, 0.6122, 0.5022, 0.6023, 0.5057, 0.6005, 0.5059, 0.611, 0.4854, 0.5539, 0.4939, 0.5471, 0.4989, 0.6005, 0.4964, 0.6073, 0.5023, 0.5467, 0.5106, 0.547, 0.5058, 0.6011, 0.5023, 0.6027, 0.5022, 0.5465, 0.5105, 0.5466, 0.5057, 0.6005, 0.5022, 0.6023, 0.4938, 0.547, 0.5022, 0.5465, 0.5022, 0.6023, 0.4989, 0.6, 0.4939, 0.5471, 0.5023, 0.5467, 0.5023, 0.6027, 0.4989, 0.6005, 0.4985, 0.6106, 0.4989, 0.6, 0.5022, 0.6023, 0.5023, 0.6122, 0.4946, 0.5066, 0.5023, 0.5058, 0.5022, 0.5465, 0.4938, 0.547, 0.4948, 0.5065, 0.5025, 0.5059, 0.5023, 0.5467, 0.4939, 0.5471, 0.5079, 0.3716, 0.5022, 0.3714, 0.5021, 0.3329, 0.5044, 0.335, 0.5046, 0.3269, 0.5044, 0.335, 0.5021, 0.3329, 0.5019, 0.3261, 0.5106, 0.4104, 0.5026, 0.4106, 0.5027, 0.3714, 0.5085, 0.3717, 0.5085, 0.3717, 0.5027, 0.3714, 0.5027, 0.333, 0.505, 0.335, 0.51, 0.4651, 0.5026, 0.4654, 0.5026, 0.4106, 0.5106, 0.4104, 0.5101, 0.4102, 0.5022, 0.4105, 0.5022, 0.3714, 0.5079, 0.3716, 0.5099, 0.5067, 0.5023, 0.5058, 0.5023, 0.4653, 0.5097, 0.4649, 0.5101, 0.507, 0.5025, 0.5059, 0.5026, 0.4654, 0.51, 0.4651, 0.5097, 0.4649, 0.5023, 0.4653, 0.5022, 0.4105, 0.5101, 0.4102, 0.5003, 0.3348, 0.5001, 0.3272, 0.5026, 0.3261, 0.5027, 0.333, 0.5058, 0.6011, 0.5059, 0.6117, 0.5023, 0.6126, 0.5023, 0.6027, 0.5105, 0.5466, 0.5192, 0.5522, 0.5082, 0.6074, 0.5057, 0.6005, 0.5023, 0.6027, 0.5023, 0.6126, 0.4985, 0.6111, 0.4989, 0.6005, 0.5101, 0.507, 0.5174, 0.5065, 0.5194, 0.5527, 0.5106, 0.547, 0.5106, 0.547, 0.5194, 0.5527, 0.5084, 0.608, 0.5058, 0.6011, 0.4969, 0.3717, 0.4916, 0.3648, 0.4987, 0.3293, 0.5003, 0.3348, 0.4964, 0.3717, 0.4911, 0.365, 0.4981, 0.3294, 0.4997, 0.3349, 0.5027, 0.333, 0.5026, 0.3261, 0.5052, 0.327, 0.505, 0.335, 0.4943, 0.4106, 0.4862, 0.4079, 0.4911, 0.365, 0.4964, 0.3717, 0.4947, 0.4105, 0.4866, 0.4077, 0.4916, 0.3648, 0.4969, 0.3717, 0.4948, 0.4649, 0.4876, 0.4652, 0.4862, 0.4079, 0.4943, 0.4106, 0.4951, 0.4648, 0.4879, 0.465, 0.4866, 0.4077, 0.4947, 0.4105, 0.4948, 0.5065, 0.4873, 0.5052, 0.4879, 0.465, 0.4951, 0.4648, 0.5099, 0.5067, 0.5172, 0.5061, 0.5192, 0.5522, 0.5105, 0.5466, 0.51, 0.4651, 0.5174, 0.4657, 0.5174, 0.5065, 0.5101, 0.507])
me_cube.materials.append(mat_butterfly)
me_cube.update()
me_mesh = bpy.data.meshes.new('Mesh')
me_mesh.from_pydata([(-0.003291, 0.009603, 0.0), (-0.005567, 0.01527, 0.0), (-0.007857, 0.02096, 0.0), (-0.01019, 0.02666, 0.0), (-0.01258, 0.03233, 0.0), (-0.01507, 0.03796, 0.0), (-0.01767, 0.04353, 0.0), (-0.02042, 0.04901, 0.0), (-0.02333, 0.05439, 0.0), (-0.02644, 0.05963, 0.0), (-0.02976, 0.06471, 0.0), (-0.03333, 0.06962, 0.0), (-0.03718, 0.07433, 0.0), (-0.0446, 0.08284, 0.0), (-0.05213, 0.09132, 0.0), (-0.05979, 0.09972, 0.0), (-0.0676, 0.108, 0.0), (-0.07559, 0.1161, 0.0), (-0.08376, 0.124, 0.0), (-0.09214, 0.1317, 0.0), (-0.1007, 0.139, 0.0), (-0.1096, 0.146, 0.0), (-0.1187, 0.1526, 0.0), (-0.1281, 0.1588, 0.0), (-0.1378, 0.1644, 0.0), (-0.1434, 0.1674, 0.0), (-0.1495, 0.1704, 0.0), (-0.1561, 0.1735, 0.0), (-0.163, 0.1764, 0.0), (-0.1701, 0.179, 0.0), (-0.1773, 0.1812, 0.0), (-0.1844, 0.1829, 0.0), (-0.1914, 0.1838, 0.0), (-0.198, 0.1839, 0.0), (-0.2042, 0.1831, 0.0), (-0.2098, 0.1811, 0.0), (-0.2146, 0.1779, 0.0), (-0.2182, 0.1739, 0.0), (-0.2203, 0.1696, 0.0), (-0.2211, 0.1648, 0.0), (-0.2207, 0.1599, 0.0), (-0.2194, 0.1547, 0.0), (-0.2173, 0.1493, 0.0), (-0.2145, 0.1439, 0.0), (-0.2113, 0.1385, 0.0), (-0.2078, 0.1331, 0.0), (-0.2042, 0.1278, 0.0), (-0.2006, 0.1226, 0.0), (-0.1972, 0.1177, 0.0), (-0.1952, 0.1136, 0.0), (-0.1937, 0.1083, 0.0), (-0.1927, 0.1019, 0.0), (-0.1921, 0.09479, 0.0), (-0.1918, 0.08713, 0.0), (-0.1917, 0.07918, 0.0), (-0.1919, 0.07117, 0.0), (-0.1922, 0.06334, 0.0), (-0.1925, 0.05593, 0.0), (-0.1928, 0.04918, 0.0), (-0.1931, 0.04332, 0.0), (-0.1932, 0.03859, 0.0), (-0.1931, 0.03554, 0.0), (-0.1926, 0.03236, 0.0), (-0.1917, 0.0291, 0.0), (-0.1906, 0.02583, 0.0), (-0.1892, 0.0226, 0.0), (-0.1875, 0.01948, 0.0), (-0.1856, 0.01653, 0.0), (-0.1834, 0.01381, 0.0), (-0.1811, 0.01137, 0.0), (-0.1786, 0.009275, 0.0), (-0.176, 0.007591, 0.0), (-0.1733, 0.006375, 0.0), (-0.1652, 0.003999, 0.0), (-0.1571, 0.002253, 0.0), (-0.1488, 0.001016, 0.0), (-0.1404, 0.0001674, 0.0), (-0.1319, -0.0004141, 0.0), (-0.1235, -0.0008491, 0.0), (-0.115, -0.001258, 0.0), (-0.1065, -0.001763, 0.0), (-0.09807, -0.002484, 0.0), (-0.08971, -0.003542, 0.0), (-0.08146, -0.005057, 0.0), (-0.07334, -0.007152, 0.0), (-0.06915, -0.008209, 0.0), (-0.06423, -0.009085, 0.0), (-0.05874, -0.009759, 0.0), (-0.05284, -0.01021, 0.0), (-0.04668, -0.01042, 0.0), (-0.04041, -0.01036, 0.0), (-0.03419, -0.01001, 0.0), (-0.02817, -0.009365, 0.0), (-0.0225, -0.008388, 0.0), (-0.01734, -0.007064, 0.0), (-0.01283, -0.005371, 0.0), (-0.009146, -0.003289, 0.0), (-0.008002, -0.002439, 0.0), (-0.006929, -0.001551, 0.0), (-0.005944, -0.0006235, 0.0), (-0.005059, 0.0003437, 0.0), (-0.004288, 0.001351, 0.0), (-0.003647, 0.0024, 0.0), (-0.003148, 0.003491, 0.0), (-0.002806, 0.004625, 0.0), (-0.002635, 0.005803, 0.0), (-0.00265, 0.007024, 0.0), (-0.002864, 0.008291, 0.0), (-0.01571, -0.007337, 0.0), (-0.02142, -0.009287, 0.0), (-0.02745, -0.01075, 0.0), (-0.03373, -0.01178, 0.0), (-0.04022, -0.01247, 0.0), (-0.04686, -0.01288, 0.0), (-0.05358, -0.01307, 0.0), (-0.06034, -0.01313, 0.0), (-0.06708, -0.01311, 0.0), (-0.07374, -0.01309, 0.0), (-0.08026, -0.01314, 0.0), (-0.08659, -0.01332, 0.0), (-0.09267, -0.01371, 0.0), (-0.1124, -0.01673, 0.0), (-0.1305, -0.02205, 0.0), (-0.1468, -0.02946, 0.0), (-0.161, -0.03875, 0.0), (-0.1727, -0.04968, 0.0), (-0.1816, -0.06204, 0.0), (-0.1875, -0.07562, 0.0), (-0.1902, -0.09019, 0.0), (-0.1892, -0.1055, 0.0), (-0.1843, -0.1214, 0.0), (-0.1753, -0.1377, 0.0), (-0.1618, -0.154, 0.0), (-0.1546, -0.1612, 0.0), (-0.1468, -0.1684, 0.0), (-0.1386, -0.1755, 0.0), (-0.1302, -0.1822, 0.0), (-0.1215, -0.1885, 0.0), (-0.1127, -0.1941, 0.0), (-0.104, -0.1988, 0.0), (-0.09539, -0.2026, 0.0), (-0.08705, -0.2052, 0.0), (-0.07907, -0.2064, 0.0), (-0.07158, -0.2061, 0.0), (-0.06467, -0.2042, 0.0), (-0.05798, -0.2007, 0.0), (-0.0518, -0.1962, 0.0), (-0.04616, -0.1909, 0.0), (-0.04106, -0.1848, 0.0), (-0.03653, -0.1781, 0.0), (-0.03257, -0.171, 0.0), (-0.02921, -0.1634, 0.0), (-0.02644, -0.1556, 0.0), (-0.02429, -0.1477, 0.0), (-0.02278, -0.1397, 0.0), (-0.02191, -0.1318, 0.0), (-0.0217, -0.1241, 0.0), (-0.02185, -0.1187, 0.0), (-0.02208, -0.1137, 0.0), (-0.02229, -0.1091, 0.0), (-0.02241, -0.1046, 0.0), (-0.02237, -0.1001, 0.0), (-0.02207, -0.09555, 0.0), (-0.02144, -0.09067, 0.0), (-0.02039, -0.08536, 0.0), (-0.01886, -0.07947, 0.0), (-0.01675, -0.07286, 0.0), (-0.01399, -0.06538, 0.0), (-0.0105, -0.05689, 0.0), (-0.00899, -0.05299, 0.0), (-0.007351, -0.04804, 0.0), (-0.005729, -0.04234, 0.0), (-0.00427, -0.03619, 0.0), (-0.003117, -0.02989, 0.0), (-0.002414, -0.02376, 0.0), (-0.002304, -0.01809, 0.0), (-0.002934, -0.01319, 0.0), (-0.004445, -0.009364, 0.0), (-0.006983, -0.006909, 0.0), (-0.01069, -0.006132, 0.0)], [], [(0, 107, 106, 105, 104, 103, 102, 101, 100, 99, 98, 97, 96, 95, 94, 93, 92, 91, 90, 89, 88, 87, 86, 85, 84, 83, 82, 81, 80, 79, 78, 77, 76, 75, 74, 73, 72, 71, 70, 69, 68, 67, 66, 65, 64, 63, 62, 61, 60, 59, 58, 57, 56, 55, 54, 53, 52, 51, 50, 49, 48, 47, 46, 45, 44, 43, 42, 41, 40, 39, 38, 37, 36, 35, 34, 33, 32, 31, 30, 29, 28, 27, 26, 25, 24, 23, 22, 21, 20, 19, 18, 17, 16, 15, 14, 13, 12, 11, 10, 9, 8, 7, 6, 5, 4, 3, 2, 1), (108, 179, 178, 177, 176, 175, 174, 173, 172, 171, 170, 169, 168, 167, 166, 165, 164, 163, 162, 161, 160, 159, 158, 157, 156, 155, 154, 153, 152, 151, 150, 149, 148, 147, 146, 145, 144, 143, 142, 141, 140, 139, 138, 137, 136, 135, 134, 133, 132, 131, 130, 129, 128, 127, 126, 125, 124, 123, 122, 121, 120, 119, 118, 117, 116, 115, 114, 113, 112, 111, 110, 109)])
_uv = me_mesh.uv_layers.new(name='UVMap')
_uv.uv.foreach_set('vector', [0.4757, 0.5746, 0.4765, 0.5721, 0.477, 0.5697, 0.4773, 0.5673, 0.4773, 0.5649, 0.477, 0.5626, 0.4766, 0.5603, 0.4759, 0.5581, 0.4751, 0.5559, 0.4742, 0.5537, 0.473, 0.5516, 0.4718, 0.5495, 0.4705, 0.5475, 0.466, 0.5424, 0.4604, 0.5378, 0.4539, 0.5337, 0.4467, 0.5302, 0.4389, 0.5272, 0.4308, 0.5247, 0.4226, 0.5228, 0.4145, 0.5214, 0.4066, 0.5206, 0.3993, 0.5204, 0.3927, 0.5207, 0.387, 0.5216, 0.3759, 0.5234, 0.3648, 0.524, 0.3537, 0.5237, 0.3425, 0.5227, 0.3313, 0.5213, 0.3201, 0.5196, 0.3088, 0.5181, 0.2976, 0.5168, 0.2865, 0.5161, 0.2754, 0.5161, 0.2643, 0.5172, 0.2533, 0.5196, 0.2495, 0.5212, 0.2457, 0.5238, 0.2421, 0.5272, 0.2386, 0.5313, 0.2353, 0.5361, 0.2322, 0.5413, 0.2294, 0.547, 0.2269, 0.5529, 0.2248, 0.559, 0.2231, 0.5652, 0.2218, 0.5713, 0.221, 0.5773, 0.2203, 0.5866, 0.2195, 0.5982, 0.2187, 0.6116, 0.2177, 0.6263, 0.2166, 0.6418, 0.2152, 0.6576, 0.2137, 0.6732, 0.2118, 0.6882, 0.2096, 0.702, 0.2071, 0.7142, 0.2041, 0.7243, 0.2008, 0.7318, 0.1954, 0.7405, 0.1897, 0.7496, 0.1839, 0.759, 0.1782, 0.7686, 0.173, 0.7784, 0.1683, 0.7883, 0.1645, 0.7982, 0.1618, 0.808, 0.1604, 0.8177, 0.1605, 0.8272, 0.1624, 0.8364, 0.1664, 0.8453, 0.1721, 0.853, 0.1791, 0.8584, 0.187, 0.8618, 0.1957, 0.8635, 0.205, 0.8636, 0.2147, 0.8624, 0.2246, 0.8601, 0.2344, 0.857, 0.244, 0.8533, 0.2533, 0.8492, 0.2619, 0.8449, 0.2696, 0.8407, 0.2835, 0.8323, 0.297, 0.8229, 0.3102, 0.8126, 0.3232, 0.8013, 0.3359, 0.7894, 0.3483, 0.7767, 0.3605, 0.7635, 0.3725, 0.7498, 0.3844, 0.7357, 0.396, 0.7214, 0.4075, 0.7069, 0.4189, 0.6922, 0.4248, 0.6841, 0.4304, 0.6754, 0.4358, 0.6664, 0.4409, 0.657, 0.4457, 0.6472, 0.4503, 0.6372, 0.4548, 0.627, 0.4592, 0.6166, 0.4634, 0.6062, 0.4675, 0.5956, 0.4716, 0.5851, 0.4626, 0.5377, 0.469, 0.5415, 0.474, 0.541, 0.4778, 0.5369, 0.4805, 0.5298, 0.4823, 0.5204, 0.4832, 0.5092, 0.4834, 0.4969, 0.4831, 0.4842, 0.4824, 0.4717, 0.4814, 0.46, 0.4801, 0.4498, 0.4789, 0.4417, 0.4759, 0.424, 0.4738, 0.4085, 0.4723, 0.3949, 0.4714, 0.3829, 0.471, 0.3721, 0.4711, 0.3623, 0.4716, 0.3532, 0.4724, 0.3444, 0.4734, 0.3356, 0.4746, 0.3266, 0.4758, 0.3169, 0.477, 0.3063, 0.4782, 0.2911, 0.4786, 0.2753, 0.4781, 0.2591, 0.4768, 0.2429, 0.4747, 0.2267, 0.4717, 0.2109, 0.4679, 0.1957, 0.4632, 0.1813, 0.4577, 0.1679, 0.4513, 0.1558, 0.4441, 0.1452, 0.436, 0.1364, 0.4273, 0.1306, 0.4175, 0.1279, 0.4068, 0.128, 0.3954, 0.1308, 0.3834, 0.1357, 0.371, 0.1425, 0.3585, 0.151, 0.3459, 0.1609, 0.3335, 0.1717, 0.3214, 0.1833, 0.3098, 0.1952, 0.299, 0.2073, 0.2782, 0.2356, 0.2632, 0.265, 0.2538, 0.2949, 0.2496, 0.3248, 0.2503, 0.3542, 0.2554, 0.3826, 0.2648, 0.4095, 0.2781, 0.4343, 0.2949, 0.4566, 0.3148, 0.4759, 0.3376, 0.4916, 0.3629, 0.5031, 0.3708, 0.5056, 0.3791, 0.5078, 0.3876, 0.5098, 0.3963, 0.5117, 0.4052, 0.5135, 0.414, 0.5156, 0.4228, 0.5179, 0.4314, 0.5206, 0.4398, 0.5238, 0.4479, 0.5276, 0.4555, 0.5322])
me_mesh.materials.append(mat_butterfly)
me_mesh.update()
me_mesh_001 = bpy.data.meshes.new('Mesh.001')
me_mesh_001.from_pydata([(-0.003291, 0.009603, 0.0), (-0.005567, 0.01527, 0.0), (-0.007857, 0.02096, 0.0), (-0.01019, 0.02666, 0.0), (-0.01258, 0.03233, 0.0), (-0.01507, 0.03796, 0.0), (-0.01767, 0.04353, 0.0), (-0.02042, 0.04901, 0.0), (-0.02333, 0.05439, 0.0), (-0.02644, 0.05963, 0.0), (-0.02976, 0.06471, 0.0), (-0.03333, 0.06962, 0.0), (-0.03718, 0.07433, 0.0), (-0.0446, 0.08284, 0.0), (-0.05213, 0.09132, 0.0), (-0.05979, 0.09972, 0.0), (-0.0676, 0.108, 0.0), (-0.07559, 0.1161, 0.0), (-0.08376, 0.124, 0.0), (-0.09214, 0.1317, 0.0), (-0.1007, 0.139, 0.0), (-0.1096, 0.146, 0.0), (-0.1187, 0.1526, 0.0), (-0.1281, 0.1588, 0.0), (-0.1378, 0.1644, 0.0), (-0.1434, 0.1674, 0.0), (-0.1495, 0.1704, 0.0), (-0.1561, 0.1735, 0.0), (-0.163, 0.1764, 0.0), (-0.1701, 0.179, 0.0), (-0.1773, 0.1812, 0.0), (-0.1844, 0.1829, 0.0), (-0.1914, 0.1838, 0.0), (-0.198, 0.1839, 0.0), (-0.2042, 0.1831, 0.0), (-0.2098, 0.1811, 0.0), (-0.2146, 0.1779, 0.0), (-0.2182, 0.1739, 0.0), (-0.2203, 0.1696, 0.0), (-0.2211, 0.1648, 0.0), (-0.2207, 0.1599, 0.0), (-0.2194, 0.1547, 0.0), (-0.2173, 0.1493, 0.0), (-0.2145, 0.1439, 0.0), (-0.2113, 0.1385, 0.0), (-0.2078, 0.1331, 0.0), (-0.2042, 0.1278, 0.0), (-0.2006, 0.1226, 0.0), (-0.1972, 0.1177, 0.0), (-0.1952, 0.1136, 0.0), (-0.1937, 0.1083, 0.0), (-0.1927, 0.1019, 0.0), (-0.1921, 0.09479, 0.0), (-0.1918, 0.08713, 0.0), (-0.1917, 0.07918, 0.0), (-0.1919, 0.07117, 0.0), (-0.1922, 0.06334, 0.0), (-0.1925, 0.05593, 0.0), (-0.1928, 0.04918, 0.0), (-0.1931, 0.04332, 0.0), (-0.1932, 0.03859, 0.0), (-0.1931, 0.03554, 0.0), (-0.1926, 0.03236, 0.0), (-0.1917, 0.0291, 0.0), (-0.1906, 0.02583, 0.0), (-0.1892, 0.0226, 0.0), (-0.1875, 0.01948, 0.0), (-0.1856, 0.01653, 0.0), (-0.1834, 0.01381, 0.0), (-0.1811, 0.01137, 0.0), (-0.1786, 0.009275, 0.0), (-0.176, 0.007591, 0.0), (-0.1733, 0.006375, 0.0), (-0.1652, 0.003999, 0.0), (-0.1571, 0.002253, 0.0), (-0.1488, 0.001016, 0.0), (-0.1404, 0.0001674, 0.0), (-0.1319, -0.0004141, 0.0), (-0.1235, -0.0008491, 0.0), (-0.115, -0.001258, 0.0), (-0.1065, -0.001763, 0.0), (-0.09807, -0.002484, 0.0), (-0.08971, -0.003542, 0.0), (-0.08146, -0.005057, 0.0), (-0.07334, -0.007152, 0.0), (-0.06915, -0.008209, 0.0), (-0.06423, -0.009085, 0.0), (-0.05874, -0.009759, 0.0), (-0.05284, -0.01021, 0.0), (-0.04668, -0.01042, 0.0), (-0.04041, -0.01036, 0.0), (-0.03419, -0.01001, 0.0), (-0.02817, -0.009365, 0.0), (-0.0225, -0.008388, 0.0), (-0.01734, -0.007064, 0.0), (-0.01283, -0.005371, 0.0), (-0.009146, -0.003289, 0.0), (-0.008002, -0.002439, 0.0), (-0.006929, -0.001551, 0.0), (-0.005944, -0.0006235, 0.0), (-0.005059, 0.0003437, 0.0), (-0.004288, 0.001351, 0.0), (-0.003647, 0.0024, 0.0), (-0.003148, 0.003491, 0.0), (-0.002806, 0.004625, 0.0), (-0.002635, 0.005803, 0.0), (-0.00265, 0.007024, 0.0), (-0.002864, 0.008291, 0.0), (-0.01571, -0.007337, 0.0), (-0.02142, -0.009287, 0.0), (-0.02745, -0.01075, 0.0), (-0.03373, -0.01178, 0.0), (-0.04022, -0.01247, 0.0), (-0.04686, -0.01288, 0.0), (-0.05358, -0.01307, 0.0), (-0.06034, -0.01313, 0.0), (-0.06708, -0.01311, 0.0), (-0.07374, -0.01309, 0.0), (-0.08026, -0.01314, 0.0), (-0.08659, -0.01332, 0.0), (-0.09267, -0.01371, 0.0), (-0.1124, -0.01673, 0.0), (-0.1305, -0.02205, 0.0), (-0.1468, -0.02946, 0.0), (-0.161, -0.03875, 0.0), (-0.1727, -0.04968, 0.0), (-0.1816, -0.06204, 0.0), (-0.1875, -0.07562, 0.0), (-0.1902, -0.09019, 0.0), (-0.1892, -0.1055, 0.0), (-0.1843, -0.1214, 0.0), (-0.1753, -0.1377, 0.0), (-0.1618, -0.154, 0.0), (-0.1546, -0.1612, 0.0), (-0.1468, -0.1684, 0.0), (-0.1386, -0.1755, 0.0), (-0.1302, -0.1822, 0.0), (-0.1215, -0.1885, 0.0), (-0.1127, -0.1941, 0.0), (-0.104, -0.1988, 0.0), (-0.09539, -0.2026, 0.0), (-0.08705, -0.2052, 0.0), (-0.07907, -0.2064, 0.0), (-0.07158, -0.2061, 0.0), (-0.06467, -0.2042, 0.0), (-0.05798, -0.2007, 0.0), (-0.0518, -0.1962, 0.0), (-0.04616, -0.1909, 0.0), (-0.04106, -0.1848, 0.0), (-0.03653, -0.1781, 0.0), (-0.03257, -0.171, 0.0), (-0.02921, -0.1634, 0.0), (-0.02644, -0.1556, 0.0), (-0.02429, -0.1477, 0.0), (-0.02278, -0.1397, 0.0), (-0.02191, -0.1318, 0.0), (-0.0217, -0.1241, 0.0), (-0.02185, -0.1187, 0.0), (-0.02208, -0.1137, 0.0), (-0.02229, -0.1091, 0.0), (-0.02241, -0.1046, 0.0), (-0.02237, -0.1001, 0.0), (-0.02207, -0.09555, 0.0), (-0.02144, -0.09067, 0.0), (-0.02039, -0.08536, 0.0), (-0.01886, -0.07947, 0.0), (-0.01675, -0.07286, 0.0), (-0.01399, -0.06538, 0.0), (-0.0105, -0.05689, 0.0), (-0.00899, -0.05299, 0.0), (-0.007351, -0.04804, 0.0), (-0.005729, -0.04234, 0.0), (-0.00427, -0.03619, 0.0), (-0.003117, -0.02989, 0.0), (-0.002414, -0.02376, 0.0), (-0.002304, -0.01809, 0.0), (-0.002934, -0.01319, 0.0), (-0.004445, -0.009364, 0.0), (-0.006983, -0.006909, 0.0), (-0.01069, -0.006132, 0.0)], [], [(0, 107, 106, 105, 104, 103, 102, 101, 100, 99, 98, 97, 96, 95, 94, 93, 92, 91, 90, 89, 88, 87, 86, 85, 84, 83, 82, 81, 80, 79, 78, 77, 76, 75, 74, 73, 72, 71, 70, 69, 68, 67, 66, 65, 64, 63, 62, 61, 60, 59, 58, 57, 56, 55, 54, 53, 52, 51, 50, 49, 48, 47, 46, 45, 44, 43, 42, 41, 40, 39, 38, 37, 36, 35, 34, 33, 32, 31, 30, 29, 28, 27, 26, 25, 24, 23, 22, 21, 20, 19, 18, 17, 16, 15, 14, 13, 12, 11, 10, 9, 8, 7, 6, 5, 4, 3, 2, 1), (108, 179, 178, 177, 176, 175, 174, 173, 172, 171, 170, 169, 168, 167, 166, 165, 164, 163, 162, 161, 160, 159, 158, 157, 156, 155, 154, 153, 152, 151, 150, 149, 148, 147, 146, 145, 144, 143, 142, 141, 140, 139, 138, 137, 136, 135, 134, 133, 132, 131, 130, 129, 128, 127, 126, 125, 124, 123, 122, 121, 120, 119, 118, 117, 116, 115, 114, 113, 112, 111, 110, 109)])
_uv = me_mesh_001.uv_layers.new(name='UVMap')
_uv.uv.foreach_set('vector', [0.4757, 0.5746, 0.4765, 0.5721, 0.477, 0.5697, 0.4773, 0.5673, 0.4773, 0.5649, 0.477, 0.5626, 0.4766, 0.5603, 0.4759, 0.5581, 0.4751, 0.5559, 0.4742, 0.5537, 0.473, 0.5516, 0.4718, 0.5495, 0.4705, 0.5475, 0.466, 0.5424, 0.4604, 0.5378, 0.4539, 0.5337, 0.4467, 0.5302, 0.4389, 0.5272, 0.4308, 0.5247, 0.4226, 0.5228, 0.4145, 0.5214, 0.4066, 0.5206, 0.3993, 0.5204, 0.3927, 0.5207, 0.387, 0.5216, 0.3759, 0.5234, 0.3648, 0.524, 0.3537, 0.5237, 0.3425, 0.5227, 0.3313, 0.5213, 0.3201, 0.5196, 0.3088, 0.5181, 0.2976, 0.5168, 0.2865, 0.5161, 0.2754, 0.5161, 0.2643, 0.5172, 0.2533, 0.5196, 0.2495, 0.5212, 0.2457, 0.5238, 0.2421, 0.5272, 0.2386, 0.5313, 0.2353, 0.5361, 0.2322, 0.5413, 0.2294, 0.547, 0.2269, 0.5529, 0.2248, 0.559, 0.2231, 0.5652, 0.2218, 0.5713, 0.221, 0.5773, 0.2203, 0.5866, 0.2195, 0.5982, 0.2187, 0.6116, 0.2177, 0.6263, 0.2166, 0.6418, 0.2152, 0.6576, 0.2137, 0.6732, 0.2118, 0.6882, 0.2096, 0.702, 0.2071, 0.7142, 0.2041, 0.7243, 0.2008, 0.7318, 0.1954, 0.7405, 0.1897, 0.7496, 0.1839, 0.759, 0.1782, 0.7686, 0.173, 0.7784, 0.1683, 0.7883, 0.1645, 0.7982, 0.1618, 0.808, 0.1604, 0.8177, 0.1605, 0.8272, 0.1624, 0.8364, 0.1664, 0.8453, 0.1721, 0.853, 0.1791, 0.8584, 0.187, 0.8618, 0.1957, 0.8635, 0.205, 0.8636, 0.2147, 0.8624, 0.2246, 0.8601, 0.2344, 0.857, 0.244, 0.8533, 0.2533, 0.8492, 0.2619, 0.8449, 0.2696, 0.8407, 0.2835, 0.8323, 0.297, 0.8229, 0.3102, 0.8126, 0.3232, 0.8013, 0.3359, 0.7894, 0.3483, 0.7767, 0.3605, 0.7635, 0.3725, 0.7498, 0.3844, 0.7357, 0.396, 0.7214, 0.4075, 0.7069, 0.4189, 0.6922, 0.4248, 0.6841, 0.4304, 0.6754, 0.4358, 0.6664, 0.4409, 0.657, 0.4457, 0.6472, 0.4503, 0.6372, 0.4548, 0.627, 0.4592, 0.6166, 0.4634, 0.6062, 0.4675, 0.5956, 0.4716, 0.5851, 0.4626, 0.5377, 0.469, 0.5415, 0.474, 0.541, 0.4778, 0.5369, 0.4805, 0.5298, 0.4823, 0.5204, 0.4832, 0.5092, 0.4834, 0.4969, 0.4831, 0.4842, 0.4824, 0.4717, 0.4814, 0.46, 0.4801, 0.4498, 0.4789, 0.4417, 0.4759, 0.424, 0.4738, 0.4085, 0.4723, 0.3949, 0.4714, 0.3829, 0.471, 0.3721, 0.4711, 0.3623, 0.4716, 0.3532, 0.4724, 0.3444, 0.4734, 0.3356, 0.4746, 0.3266, 0.4758, 0.3169, 0.477, 0.3063, 0.4782, 0.2911, 0.4786, 0.2753, 0.4781, 0.2591, 0.4768, 0.2429, 0.4747, 0.2267, 0.4717, 0.2109, 0.4679, 0.1957, 0.4632, 0.1813, 0.4577, 0.1679, 0.4513, 0.1558, 0.4441, 0.1452, 0.436, 0.1364, 0.4273, 0.1306, 0.4175, 0.1279, 0.4068, 0.128, 0.3954, 0.1308, 0.3834, 0.1357, 0.371, 0.1425, 0.3585, 0.151, 0.3459, 0.1609, 0.3335, 0.1717, 0.3214, 0.1833, 0.3098, 0.1952, 0.299, 0.2073, 0.2782, 0.2356, 0.2632, 0.265, 0.2538, 0.2949, 0.2496, 0.3248, 0.2503, 0.3542, 0.2554, 0.3826, 0.2648, 0.4095, 0.2781, 0.4343, 0.2949, 0.4566, 0.3148, 0.4759, 0.3376, 0.4916, 0.3629, 0.5031, 0.3708, 0.5056, 0.3791, 0.5078, 0.3876, 0.5098, 0.3963, 0.5117, 0.4052, 0.5135, 0.414, 0.5156, 0.4228, 0.5179, 0.4314, 0.5206, 0.4398, 0.5238, 0.4479, 0.5276, 0.4555, 0.5322])
me_mesh_001.materials.append(mat_butterfly_001)
me_mesh_001.update()
me_mesh_002 = bpy.data.meshes.new('Mesh.002')
me_mesh_002.from_pydata([(-0.003291, 0.009603, 0.0), (-0.005567, 0.01527, 0.0), (-0.007857, 0.02096, 0.0), (-0.01019, 0.02666, 0.0), (-0.01258, 0.03233, 0.0), (-0.01507, 0.03796, 0.0), (-0.01767, 0.04353, 0.0), (-0.02042, 0.04901, 0.0), (-0.02333, 0.05439, 0.0), (-0.02644, 0.05963, 0.0), (-0.02976, 0.06471, 0.0), (-0.03333, 0.06962, 0.0), (-0.03718, 0.07433, 0.0), (-0.0446, 0.08284, 0.0), (-0.05213, 0.09132, 0.0), (-0.05979, 0.09972, 0.0), (-0.0676, 0.108, 0.0), (-0.07559, 0.1161, 0.0), (-0.08376, 0.124, 0.0), (-0.09214, 0.1317, 0.0), (-0.1007, 0.139, 0.0), (-0.1096, 0.146, 0.0), (-0.1187, 0.1526, 0.0), (-0.1281, 0.1588, 0.0), (-0.1378, 0.1644, 0.0), (-0.1434, 0.1674, 0.0), (-0.1495, 0.1704, 0.0), (-0.1561, 0.1735, 0.0), (-0.163, 0.1764, 0.0), (-0.1701, 0.179, 0.0), (-0.1773, 0.1812, 0.0), (-0.1844, 0.1829, 0.0), (-0.1914, 0.1838, 0.0), (-0.198, 0.1839, 0.0), (-0.2042, 0.1831, 0.0), (-0.2098, 0.1811, 0.0), (-0.2146, 0.1779, 0.0), (-0.2182, 0.1739, 0.0), (-0.2203, 0.1696, 0.0), (-0.2211, 0.1648, 0.0), (-0.2207, 0.1599, 0.0), (-0.2194, 0.1547, 0.0), (-0.2173, 0.1493, 0.0), (-0.2145, 0.1439, 0.0), (-0.2113, 0.1385, 0.0), (-0.2078, 0.1331, 0.0), (-0.2042, 0.1278, 0.0), (-0.2006, 0.1226, 0.0), (-0.1972, 0.1177, 0.0), (-0.1952, 0.1136, 0.0), (-0.1937, 0.1083, 0.0), (-0.1927, 0.1019, 0.0), (-0.1921, 0.09479, 0.0), (-0.1918, 0.08713, 0.0), (-0.1917, 0.07918, 0.0), (-0.1919, 0.07117, 0.0), (-0.1922, 0.06334, 0.0), (-0.1925, 0.05593, 0.0), (-0.1928, 0.04918, 0.0), (-0.1931, 0.04332, 0.0), (-0.1932, 0.03859, 0.0), (-0.1931, 0.03554, 0.0), (-0.1926, 0.03236, 0.0), (-0.1917, 0.0291, 0.0), (-0.1906, 0.02583, 0.0), (-0.1892, 0.0226, 0.0), (-0.1875, 0.01948, 0.0), (-0.1856, 0.01653, 0.0), (-0.1834, 0.01381, 0.0), (-0.1811, 0.01137, 0.0), (-0.1786, 0.009275, 0.0), (-0.176, 0.007591, 0.0), (-0.1733, 0.006375, 0.0), (-0.1652, 0.003999, 0.0), (-0.1571, 0.002253, 0.0), (-0.1488, 0.001016, 0.0), (-0.1404, 0.0001674, 0.0), (-0.1319, -0.0004141, 0.0), (-0.1235, -0.0008491, 0.0), (-0.115, -0.001258, 0.0), (-0.1065, -0.001763, 0.0), (-0.09807, -0.002484, 0.0), (-0.08971, -0.003542, 0.0), (-0.08146, -0.005057, 0.0), (-0.07334, -0.007152, 0.0), (-0.06915, -0.008209, 0.0), (-0.06423, -0.009085, 0.0), (-0.05874, -0.009759, 0.0), (-0.05284, -0.01021, 0.0), (-0.04668, -0.01042, 0.0), (-0.04041, -0.01036, 0.0), (-0.03419, -0.01001, 0.0), (-0.02817, -0.009365, 0.0), (-0.0225, -0.008388, 0.0), (-0.01734, -0.007064, 0.0), (-0.01283, -0.005371, 0.0), (-0.009146, -0.003289, 0.0), (-0.008002, -0.002439, 0.0), (-0.006929, -0.001551, 0.0), (-0.005944, -0.0006235, 0.0), (-0.005059, 0.0003437, 0.0), (-0.004288, 0.001351, 0.0), (-0.003647, 0.0024, 0.0), (-0.003148, 0.003491, 0.0), (-0.002806, 0.004625, 0.0), (-0.002635, 0.005803, 0.0), (-0.00265, 0.007024, 0.0), (-0.002864, 0.008291, 0.0), (-0.01571, -0.007337, 0.0), (-0.02142, -0.009287, 0.0), (-0.02745, -0.01075, 0.0), (-0.03373, -0.01178, 0.0), (-0.04022, -0.01247, 0.0), (-0.04686, -0.01288, 0.0), (-0.05358, -0.01307, 0.0), (-0.06034, -0.01313, 0.0), (-0.06708, -0.01311, 0.0), (-0.07374, -0.01309, 0.0), (-0.08026, -0.01314, 0.0), (-0.08659, -0.01332, 0.0), (-0.09267, -0.01371, 0.0), (-0.1124, -0.01673, 0.0), (-0.1305, -0.02205, 0.0), (-0.1468, -0.02946, 0.0), (-0.161, -0.03875, 0.0), (-0.1727, -0.04968, 0.0), (-0.1816, -0.06204, 0.0), (-0.1875, -0.07562, 0.0), (-0.1902, -0.09019, 0.0), (-0.1892, -0.1055, 0.0), (-0.1843, -0.1214, 0.0), (-0.1753, -0.1377, 0.0), (-0.1618, -0.154, 0.0), (-0.1546, -0.1612, 0.0), (-0.1468, -0.1684, 0.0), (-0.1386, -0.1755, 0.0), (-0.1302, -0.1822, 0.0), (-0.1215, -0.1885, 0.0), (-0.1127, -0.1941, 0.0), (-0.104, -0.1988, 0.0), (-0.09539, -0.2026, 0.0), (-0.08705, -0.2052, 0.0), (-0.07907, -0.2064, 0.0), (-0.07158, -0.2061, 0.0), (-0.06467, -0.2042, 0.0), (-0.05798, -0.2007, 0.0), (-0.0518, -0.1962, 0.0), (-0.04616, -0.1909, 0.0), (-0.04106, -0.1848, 0.0), (-0.03653, -0.1781, 0.0), (-0.03257, -0.171, 0.0), (-0.02921, -0.1634, 0.0), (-0.02644, -0.1556, 0.0), (-0.02429, -0.1477, 0.0), (-0.02278, -0.1397, 0.0), (-0.02191, -0.1318, 0.0), (-0.0217, -0.1241, 0.0), (-0.02185, -0.1187, 0.0), (-0.02208, -0.1137, 0.0), (-0.02229, -0.1091, 0.0), (-0.02241, -0.1046, 0.0), (-0.02237, -0.1001, 0.0), (-0.02207, -0.09555, 0.0), (-0.02144, -0.09067, 0.0), (-0.02039, -0.08536, 0.0), (-0.01886, -0.07947, 0.0), (-0.01675, -0.07286, 0.0), (-0.01399, -0.06538, 0.0), (-0.0105, -0.05689, 0.0), (-0.00899, -0.05299, 0.0), (-0.007351, -0.04804, 0.0), (-0.005729, -0.04234, 0.0), (-0.00427, -0.03619, 0.0), (-0.003117, -0.02989, 0.0), (-0.002414, -0.02376, 0.0), (-0.002304, -0.01809, 0.0), (-0.002934, -0.01319, 0.0), (-0.004445, -0.009364, 0.0), (-0.006983, -0.006909, 0.0), (-0.01069, -0.006132, 0.0)], [], [(0, 107, 106, 105, 104, 103, 102, 101, 100, 99, 98, 97, 96, 95, 94, 93, 92, 91, 90, 89, 88, 87, 86, 85, 84, 83, 82, 81, 80, 79, 78, 77, 76, 75, 74, 73, 72, 71, 70, 69, 68, 67, 66, 65, 64, 63, 62, 61, 60, 59, 58, 57, 56, 55, 54, 53, 52, 51, 50, 49, 48, 47, 46, 45, 44, 43, 42, 41, 40, 39, 38, 37, 36, 35, 34, 33, 32, 31, 30, 29, 28, 27, 26, 25, 24, 23, 22, 21, 20, 19, 18, 17, 16, 15, 14, 13, 12, 11, 10, 9, 8, 7, 6, 5, 4, 3, 2, 1), (108, 179, 178, 177, 176, 175, 174, 173, 172, 171, 170, 169, 168, 167, 166, 165, 164, 163, 162, 161, 160, 159, 158, 157, 156, 155, 154, 153, 152, 151, 150, 149, 148, 147, 146, 145, 144, 143, 142, 141, 140, 139, 138, 137, 136, 135, 134, 133, 132, 131, 130, 129, 128, 127, 126, 125, 124, 123, 122, 121, 120, 119, 118, 117, 116, 115, 114, 113, 112, 111, 110, 109)])
_uv = me_mesh_002.uv_layers.new(name='UVMap')
_uv.uv.foreach_set('vector', [0.4757, 0.5746, 0.4765, 0.5721, 0.477, 0.5697, 0.4773, 0.5673, 0.4773, 0.5649, 0.477, 0.5626, 0.4766, 0.5603, 0.4759, 0.5581, 0.4751, 0.5559, 0.4742, 0.5537, 0.473, 0.5516, 0.4718, 0.5495, 0.4705, 0.5475, 0.466, 0.5424, 0.4604, 0.5378, 0.4539, 0.5337, 0.4467, 0.5302, 0.4389, 0.5272, 0.4308, 0.5247, 0.4226, 0.5228, 0.4145, 0.5214, 0.4066, 0.5206, 0.3993, 0.5204, 0.3927, 0.5207, 0.387, 0.5216, 0.3759, 0.5234, 0.3648, 0.524, 0.3537, 0.5237, 0.3425, 0.5227, 0.3313, 0.5213, 0.3201, 0.5196, 0.3088, 0.5181, 0.2976, 0.5168, 0.2865, 0.5161, 0.2754, 0.5161, 0.2643, 0.5172, 0.2533, 0.5196, 0.2495, 0.5212, 0.2457, 0.5238, 0.2421, 0.5272, 0.2386, 0.5313, 0.2353, 0.5361, 0.2322, 0.5413, 0.2294, 0.547, 0.2269, 0.5529, 0.2248, 0.559, 0.2231, 0.5652, 0.2218, 0.5713, 0.221, 0.5773, 0.2203, 0.5866, 0.2195, 0.5982, 0.2187, 0.6116, 0.2177, 0.6263, 0.2166, 0.6418, 0.2152, 0.6576, 0.2137, 0.6732, 0.2118, 0.6882, 0.2096, 0.702, 0.2071, 0.7142, 0.2041, 0.7243, 0.2008, 0.7318, 0.1954, 0.7405, 0.1897, 0.7496, 0.1839, 0.759, 0.1782, 0.7686, 0.173, 0.7784, 0.1683, 0.7883, 0.1645, 0.7982, 0.1618, 0.808, 0.1604, 0.8177, 0.1605, 0.8272, 0.1624, 0.8364, 0.1664, 0.8453, 0.1721, 0.853, 0.1791, 0.8584, 0.187, 0.8618, 0.1957, 0.8635, 0.205, 0.8636, 0.2147, 0.8624, 0.2246, 0.8601, 0.2344, 0.857, 0.244, 0.8533, 0.2533, 0.8492, 0.2619, 0.8449, 0.2696, 0.8407, 0.2835, 0.8323, 0.297, 0.8229, 0.3102, 0.8126, 0.3232, 0.8013, 0.3359, 0.7894, 0.3483, 0.7767, 0.3605, 0.7635, 0.3725, 0.7498, 0.3844, 0.7357, 0.396, 0.7214, 0.4075, 0.7069, 0.4189, 0.6922, 0.4248, 0.6841, 0.4304, 0.6754, 0.4358, 0.6664, 0.4409, 0.657, 0.4457, 0.6472, 0.4503, 0.6372, 0.4548, 0.627, 0.4592, 0.6166, 0.4634, 0.6062, 0.4675, 0.5956, 0.4716, 0.5851, 0.4626, 0.5377, 0.469, 0.5415, 0.474, 0.541, 0.4778, 0.5369, 0.4805, 0.5298, 0.4823, 0.5204, 0.4832, 0.5092, 0.4834, 0.4969, 0.4831, 0.4842, 0.4824, 0.4717, 0.4814, 0.46, 0.4801, 0.4498, 0.4789, 0.4417, 0.4759, 0.424, 0.4738, 0.4085, 0.4723, 0.3949, 0.4714, 0.3829, 0.471, 0.3721, 0.4711, 0.3623, 0.4716, 0.3532, 0.4724, 0.3444, 0.4734, 0.3356, 0.4746, 0.3266, 0.4758, 0.3169, 0.477, 0.3063, 0.4782, 0.2911, 0.4786, 0.2753, 0.4781, 0.2591, 0.4768, 0.2429, 0.4747, 0.2267, 0.4717, 0.2109, 0.4679, 0.1957, 0.4632, 0.1813, 0.4577, 0.1679, 0.4513, 0.1558, 0.4441, 0.1452, 0.436, 0.1364, 0.4273, 0.1306, 0.4175, 0.1279, 0.4068, 0.128, 0.3954, 0.1308, 0.3834, 0.1357, 0.371, 0.1425, 0.3585, 0.151, 0.3459, 0.1609, 0.3335, 0.1717, 0.3214, 0.1833, 0.3098, 0.1952, 0.299, 0.2073, 0.2782, 0.2356, 0.2632, 0.265, 0.2538, 0.2949, 0.2496, 0.3248, 0.2503, 0.3542, 0.2554, 0.3826, 0.2648, 0.4095, 0.2781, 0.4343, 0.2949, 0.4566, 0.3148, 0.4759, 0.3376, 0.4916, 0.3629, 0.5031, 0.3708, 0.5056, 0.3791, 0.5078, 0.3876, 0.5098, 0.3963, 0.5117, 0.4052, 0.5135, 0.414, 0.5156, 0.4228, 0.5179, 0.4314, 0.5206, 0.4398, 0.5238, 0.4479, 0.5276, 0.4555, 0.5322])
me_mesh_002.materials.append(mat_butterfly_002)
me_mesh_002.update()

# ---- curves / text
cu_beziercurve = bpy.data.curves.new('BezierCurve', 'CURVE')
cu_beziercurve.dimensions = '3D'
_sp = cu_beziercurve.splines.new('BEZIER'); _sp.bezier_points.add(8)
_sp.bezier_points.foreach_set('co', [-0.08614, 0.2098, 0.0, -0.2937, 0.4815, 0.0, -0.8295, 0.8173, 0.0, -1.194, 0.8188, 0.0, -1.066, 0.5547, 0.0, -0.9852, 0.193, 0.0, -0.8676, 0.06019, 0.0, -0.396, 0.07698, 0.0, -0.1029, 0.1457, 0.0])
_sp.bezier_points.foreach_set('handle_left', [-0.07197, 0.1868, 0.0, -0.2056, 0.4092, 0.0, -0.6301, 0.7489, 0.0, -1.124, 0.904, 0.0, -1.141, 0.6331, 0.0, -0.9974, 0.2684, 0.0, -0.9223, 0.06907, 0.0, -0.5521, 0.0962, 0.0, -0.1553, 0.09329, 0.0])
_sp.bezier_points.foreach_set('handle_right', [-0.1461, 0.3067, 0.0, -0.4567, 0.6151, 0.0, -0.9337, 0.853, 0.0, -1.263, 0.7351, 0.0, -1.013, 0.4994, 0.0, -0.9763, 0.1383, 0.0, -0.7123, 0.03499, 0.0, -0.3225, 0.06793, 0.0, -0.08387, 0.1647, 0.0])
for _p, _l, _r in zip(_sp.bezier_points, ['ALIGNED', 'ALIGNED', 'ALIGNED', 'ALIGNED', 'ALIGNED', 'ALIGNED', 'ALIGNED', 'ALIGNED', 'ALIGNED'], ['ALIGNED', 'ALIGNED', 'ALIGNED', 'ALIGNED', 'ALIGNED', 'ALIGNED', 'ALIGNED', 'ALIGNED', 'ALIGNED']): _p.handle_left_type = _l; _p.handle_right_type = _r
_sp.order_u = 0
_sp.order_v = 0
_sp.use_cyclic_u = True
_sp = cu_beziercurve.splines.new('BEZIER'); _sp.bezier_points.add(5)
_sp.bezier_points.foreach_set('co', [-0.1253, 0.1264, 0.0, -0.4774, 0.04499, 0.0, -0.703, -0.6513, 0.0, -0.2194, -0.8183, 0.0, -0.07436, -0.4183, 0.0, -0.06776, -0.09962, 0.0])
_sp.bezier_points.foreach_set('handle_left', [-0.02536, 0.1843, 0.0, -0.3688, 0.07063, 0.0, -1.04, -0.3914, 0.0, -0.3335, -0.8888, 0.0, -0.05164, -0.5583, 0.0, -0.1153, -0.2778, 0.0])
_sp.bezier_points.foreach_set('handle_right', [-0.2218, 0.07035, 0.0, -0.8508, -0.04316, 0.0, -0.5556, -0.7648, 0.0, -0.09877, -0.7438, 0.0, -0.09138, -0.3134, 0.0, -0.05059, -0.03526, 0.0])
for _p, _l, _r in zip(_sp.bezier_points, ['ALIGNED', 'ALIGNED', 'ALIGNED', 'ALIGNED', 'ALIGNED', 'ALIGNED'], ['ALIGNED', 'ALIGNED', 'ALIGNED', 'ALIGNED', 'ALIGNED', 'ALIGNED']): _p.handle_left_type = _l; _p.handle_right_type = _r
_sp.order_u = 0
_sp.order_v = 0
_sp.use_cyclic_u = True
cu_beziercurve.use_path = True
cu_beziercurve.fill_mode = 'FULL'

# ---- objects
ob_cube = bpy.data.objects.new('Cube', me_cube_001)
ob_butterfly = bpy.data.objects.new('Butterfly', img_butterfly_jpg)
ob_beziercurve = bpy.data.objects.new('BezierCurve', cu_beziercurve)
ob_body = bpy.data.objects.new('body', me_cube)
ob_wings = bpy.data.objects.new('Wings', me_mesh)
ob_wings_001 = bpy.data.objects.new('Wings.001', me_mesh_001)
ob_wings_002 = bpy.data.objects.new('Wings.002', me_mesh_002)
_N = ng_geometry_nodes_003.nodes; _L = ng_geometry_nodes_003.links
n0 = _N.new('NodeGroupInput'); n0.name = 'Group Input'; n0.location = (-649, 54)
n1 = _N.new('GeometryNodeMeshCylinder'); n1.name = 'Cylinder'; n1.location = (-399, 115)
n1.fill_type = 'NONE'
n1.inputs[0].default_value = 8
n1.inputs[1].default_value = 2
n1.inputs[3].default_value = 2.6
n1.inputs[4].default_value = 6.8
n2 = _N.new('GeometryNodeDistributePointsOnFaces'); n2.name = 'Distribute Points on Faces'; n2.location = (-190, 150)
n2.distribute_method = 'POISSON'
n2.inputs[2].default_value = 0.8
n2.inputs[4].default_value = 9.69
n2.inputs[5].default_value = 0.2333
n3 = _N.new('FunctionNodeRotateEuler'); n3.name = 'Rotate Euler'; n3.location = (60, 58)
n3.space = 'LOCAL'
n3.inputs[1].default_value = (-0.9495, 1.571, 0.0)
n4 = _N.new('GeometryNodeCollectionInfo'); n4.name = 'Collection Info'; n4.location = (66, -205)
n4.inputs[0].default_value = col_butterfly
n4.inputs[1].default_value = True
n5 = _N.new('GeometryNodeInstanceOnPoints'); n5.name = 'Instance on Points'; n5.location = (279, 171)
n5.inputs[3].default_value = True
n6 = _N.new('GeometryNodeTransform'); n6.name = 'Transform Geometry'; n6.location = (731, 190)
n7 = _N.new('ShaderNodeMath'); n7.name = 'Math'; n7.location = (557, -84)
n7.operation = 'MULTIPLY'
n7.inputs[1].default_value = -0.6
n8 = _N.new('ShaderNodeCombineXYZ'); n8.name = 'Combine XYZ'; n8.location = (561, 50)
n9 = _N.new('NodeGroupOutput'); n9.name = 'Group Output'; n9.location = (1689, 178)
n10 = _N.new('GeometryNodeSetPosition'); n10.name = 'Set Position'; n10.location = (1446, 174)
n11 = _N.new('ShaderNodeMath'); n11.name = 'Math.001'; n11.location = (1006, -61)
n11.operation = 'SUBTRACT'
n12 = _N.new('ShaderNodeVectorMath'); n12.name = 'Vector Math'; n12.location = (1226, 12)
n12.operation = 'SCALE'
n12.inputs[3].default_value = 2.0
n13 = _N.new('GeometryNodeInputSceneTime'); n13.name = 'Scene Time'; n13.location = (558, -253)
n14 = _N.new('GeometryNodeInputSceneTime'); n14.name = 'Scene Time.001'; n14.location = (303, -405)
n15 = _N.new('ShaderNodeMath'); n15.name = 'Math.002'; n15.location = (563, -407)
n15.operation = 'MULTIPLY'
n15.inputs[1].default_value = 0.01
n16 = _N.new('ShaderNodeTexVoronoi'); n16.name = 'Voronoi Texture'; n16.location = (842, -84)
n16.voronoi_dimensions = '4D'
n16.inputs[2].default_value = 0.2
n16.inputs[3].default_value = 1.0
_L.new(n10.outputs[0], n9.inputs[0])
_L.new(n1.outputs[0], n2.inputs[0])
_L.new(n2.outputs[0], n5.inputs[0])
_L.new(n4.outputs[0], n5.inputs[2])
_L.new(n3.outputs[0], n5.inputs[5])
_L.new(n2.outputs[2], n3.inputs[0])
_L.new(n6.outputs[0], n10.inputs[0])
_L.new(n5.outputs[0], n6.inputs[0])
_L.new(n13.outputs[0], n7.inputs[0])
_L.new(n7.outputs[0], n8.inputs[2])
_L.new(n8.outputs[0], n6.inputs[2])
_L.new(n12.outputs[0], n10.inputs[3])
_L.new(n16.outputs[0], n11.inputs[0])
_L.new(n11.outputs[0], n12.inputs[0])
_L.new(n15.outputs[0], n16.inputs[1])
_L.new(n14.outputs[1], n15.inputs[0])
n9.is_active_output = True

# ---- transforms, parenting, visibility, modifiers, constraints
ob_cube.location = (0.0, 0.0, 0.0)
ob_cube.scale = (0.7455, 0.7455, 0.7455)
_m = ob_cube.modifiers.new('GeometryNodes', 'NODES')
_m.node_group = ng_geometry_nodes_003
ob_butterfly.location = (0.0, 0.0, -1.63)
ob_butterfly.scale = (0.7187, 0.7187, 0.7187)
ob_butterfly.empty_display_type = 'IMAGE'
ob_butterfly.empty_display_size = 5.0
ob_butterfly.use_empty_image_alpha = True
ob_butterfly.color = (1.0, 1.0, 1.0, 0.4016)
ob_beziercurve.location = (0.0, 0.0, 0.0)
ob_body.location = (0.0, 0.0, 0.0)
_m = ob_body.modifiers.new('Subdivision', 'SUBSURF')
_m = ob_body.modifiers.new('Auto Smooth', 'NODES')
_m.node_group = ng_auto_smooth
_gi = [s.identifier for s in ng_auto_smooth.interface.items_tree if s.item_type == 'SOCKET' and s.in_out == 'INPUT']
_m[_gi[1]] = 0.5236  # Angle
ob_wings.location = (0.0, 0.0, 0.0)
_vg = ob_wings.vertex_groups.new(name='Group')
_m = ob_wings.modifiers.new('GeometryNodes', 'NODES')
_m.node_group = ng_geometry_nodes
_m = ob_wings.modifiers.new('Solidify', 'SOLIDIFY')
_m.thickness = 0.002
_m = ob_wings.modifiers.new('Mirror', 'MIRROR')
_m = ob_wings.modifiers.new('Auto Smooth', 'NODES')
_m.node_group = ng_auto_smooth
_gi = [s.identifier for s in ng_auto_smooth.interface.items_tree if s.item_type == 'SOCKET' and s.in_out == 'INPUT']
_m[_gi[1]] = 3.142  # Angle
ob_wings_001.location = (0.0, 0.0, 0.0)
_vg = ob_wings_001.vertex_groups.new(name='Group')
_m = ob_wings_001.modifiers.new('GeometryNodes', 'NODES')
_m.node_group = ng_geometry_nodes_001
_gi = [s.identifier for s in ng_geometry_nodes_001.interface.items_tree if s.item_type == 'SOCKET' and s.in_out == 'INPUT']
_m[_gi[1]] = 2.5  # Fap-Offset
_m = ob_wings_001.modifiers.new('Solidify', 'SOLIDIFY')
_m.thickness = 0.002
_m = ob_wings_001.modifiers.new('Mirror', 'MIRROR')
_m = ob_wings_001.modifiers.new('Auto Smooth', 'NODES')
_m.node_group = ng_auto_smooth
_gi = [s.identifier for s in ng_auto_smooth.interface.items_tree if s.item_type == 'SOCKET' and s.in_out == 'INPUT']
_m[_gi[1]] = 3.142  # Angle
ob_wings_002.location = (0.0, 0.0, 0.0)
_vg = ob_wings_002.vertex_groups.new(name='Group')
_m = ob_wings_002.modifiers.new('GeometryNodes', 'NODES')
_m.node_group = ng_geometry_nodes_002
_gi = [s.identifier for s in ng_geometry_nodes_002.interface.items_tree if s.item_type == 'SOCKET' and s.in_out == 'INPUT']
_m[_gi[1]] = 4.0  # Fap-Offset
_m = ob_wings_002.modifiers.new('Solidify', 'SOLIDIFY')
_m.thickness = 0.002
_m = ob_wings_002.modifiers.new('Mirror', 'MIRROR')
_m = ob_wings_002.modifiers.new('Auto Smooth', 'NODES')
_m.node_group = ng_auto_smooth
_gi = [s.identifier for s in ng_auto_smooth.interface.items_tree if s.item_type == 'SOCKET' and s.in_out == 'INPUT']
_m[_gi[1]] = 3.142  # Angle

# ---- collection membership
scene.collection.objects.link(ob_cube)
col_old.objects.link(ob_butterfly)
col_old.objects.link(ob_beziercurve)
col_old.objects.link(ob_body)
col_butterfly.objects.link(ob_wings)
col_butterfly.objects.link(ob_wings_001)
col_butterfly.objects.link(ob_wings_002)
def _layer_coll(name, lc=None):
    lc = lc or bpy.context.view_layer.layer_collection
    for c in lc.children:
        if c.name == name: return c
        r = _layer_coll(name, c)
        if r: return r
_layer_coll('Old').exclude = True
_layer_coll('ButterFly').exclude = True

# ---- scene / render settings (as saved in the file)
scene.frame_start = 1; scene.frame_end = 250; scene.frame_set(157)
scene.render.engine = 'BLENDER_EEVEE_NEXT'
scene.cycles.sampling_pattern = 'TABULATED_SOBOL'
bpy.context.view_layer.update()

# ---- added for rendering (the .blend has no active camera and no usable light): camera, sun
cam_auto = bpy.data.cameras.new('AutoCamera')
cam_auto.lens = 50.0
cam_auto.sensor_width = 36.0
cam_auto.clip_end = 1000.0
ob_auto_camera = bpy.data.objects.new('AutoCamera', cam_auto)
scene.collection.objects.link(ob_auto_camera)
ob_auto_camera.location = (4.17692, -5.7693, 3.84635)
ob_auto_camera.rotation_euler = (1.09748, -7.21219e-08, 0.694738)
scene.camera = ob_auto_camera
light_auto_sun = bpy.data.lights.new('AutoSun', 'SUN')
light_auto_sun.energy = 3.0
light_auto_sun.angle = 0.0523599
ob_auto_sun = bpy.data.objects.new('AutoSun', light_auto_sun)
scene.collection.objects.link(ob_auto_sun)
ob_auto_sun.rotation_euler = (0.872665, 0.174533, 0.523599)
bpy.context.view_layer.update()

